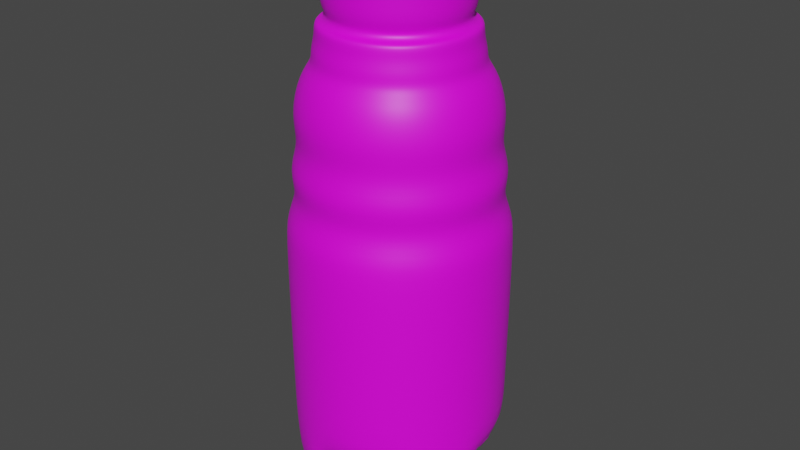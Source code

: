 # Source: finalOasis.blend  (saved by Blender 3.5.10; exported with 4.5.12 LTS)
import bpy
from mathutils import Matrix  # noqa: F401  (used for matrix-valued properties, if any)

bpy.ops.wm.read_factory_settings(use_empty=True)
scene = bpy.context.scene
scene.name = 'Scene'

# ---- collections
col_collection = bpy.data.collections.new('Collection'); scene.collection.children.link(col_collection)

# ---- images (referenced by path relative to the original .blend; pixels are not part of the script)
import os
ASSET_DIR = os.environ.get("B2B_ASSET_DIR", "")  # directory of the original .blend (textures are referenced by path, not embedded)
HERE = os.path.dirname(os.path.abspath(__file__))  # packed textures are extracted next to this script under _unpacked/

def load_image(name, relpath, width, height, colorspace="sRGB"):
    """Load a texture the original file referenced (path relative to the .blend, or extracted next to this script)."""
    p = next((c for c in (os.path.join(HERE, relpath), os.path.join(ASSET_DIR, relpath)) if relpath and os.path.exists(c)), "")
    if p:
        img = bpy.data.images.load(p, check_existing=True)
        img.name = name
    else:  # same state as the original file: an image datablock whose file is absent (Cycles renders it pink)
        img = bpy.data.images.new(name, width, height)
        img.source = "FILE"
        img.filepath = "//" + (relpath or name)
    img.colorspace_settings.name = colorspace
    return img
img_oasis_texture_jpg = load_image('oasis_Texture.jpg', 'oasis_Texture.jpg', 1024, 1024, 'sRGB')

# ---- materials (node trees are filled in below, after node groups)
mat_material_001 = bpy.data.materials.new('Material.001')
mat_material_001.use_transparent_shadow = False

# ---- material node trees
mat_material_001.use_nodes = True; mat_material_001.node_tree.nodes.clear()
_N = mat_material_001.node_tree.nodes; _L = mat_material_001.node_tree.links
n0 = _N.new('ShaderNodeBsdfPrincipled'); n0.name = 'Principled BSDF'; n0.location = (10, 300)
n0.distribution = 'GGX'
n0.subsurface_method = 'RANDOM_WALK_SKIN'
n0.inputs[3].default_value = 1.45
n0.inputs[27].default_value = (0.0, 0.0, 0.0, 1.0)
n0.inputs[28].default_value = 1.0
n1 = _N.new('ShaderNodeOutputMaterial'); n1.name = 'Material Output'; n1.location = (300, 300)
n2 = _N.new('ShaderNodeTexImage'); n2.name = 'Image Texture'; n2.location = (-280, 280)
n2.image = img_oasis_texture_jpg
_L.new(n0.outputs[0], n1.inputs[0])
_L.new(n2.outputs[0], n0.inputs[0])
n1.is_active_output = True

# ---- world
world_world = bpy.data.worlds.new('World'); scene.world = world_world
world_world.use_nodes = True; world_world.node_tree.nodes.clear()
_N = world_world.node_tree.nodes; _L = world_world.node_tree.links
n0 = _N.new('ShaderNodeOutputWorld'); n0.name = 'World Output'; n0.location = (300, 300)
n1 = _N.new('ShaderNodeBackground'); n1.name = 'Background'; n1.location = (10, 300)
n1.inputs[0].default_value = (0.05088, 0.05088, 0.05088, 1.0)
_L.new(n1.outputs[0], n0.inputs[0])
n0.is_active_output = True
world_world.color = (0.05088, 0.05088, 0.05088)
world_world.use_sun_shadow = False
world_world.sun_shadow_jitter_overblur = 0.0

# ---- meshes
me_circle = bpy.data.meshes.new('Circle')
me_circle.from_pydata([(-0.4456, 0.2967, 1.256), (-0.5035, 0.291, 1.256), (-0.5591, 0.2741, 1.256), (-0.6104, 0.2467, 1.256), (-1.045, 0.5993, 1.133), (-1.15, 0.4708, 1.133), (-1.229, 0.3243, 1.133), (-1.277, 0.1653, 1.133), (-0.7423, -1.77e-05, 1.256), (-0.7366, -0.0579, 1.256), (-0.7197, -0.1136, 1.256), (-0.6923, -0.1649, 1.256), (-1.045, -0.5993, 1.133), (-0.9164, -0.7047, 1.133), (-0.7699, -0.783, 1.133), (-0.6109, -0.8312, 1.133), (-0.4456, -0.2967, 1.256), (-0.3877, -0.291, 1.256), (-0.3321, -0.2741, 1.256), (-0.2808, -0.2467, 1.256), (0.1537, -0.5993, 1.133), (0.2591, -0.4709, 1.133), (0.3374, -0.3243, 1.133), (0.3856, -0.1654, 1.133), (-0.1489, -1.77e-05, 1.256), (-0.1546, 0.05787, 1.256), (-0.1715, 0.1135, 1.256), (-0.1989, 0.1648, 1.256), (0.1537, 0.5993, 1.133), (0.02525, 0.7047, 1.133), (-0.1213, 0.783, 1.133), (-0.2803, 0.8312, 1.133), (-0.4456, 0.9147, 3.456), (-0.624, 0.8971, 3.456), (-0.7956, 0.845, 3.456), (-0.9538, 0.7605, 3.456), (-1.092, 0.6468, 3.456), (-1.206, 0.5082, 3.456), (-1.291, 0.35, 3.456), (-1.343, 0.1784, 3.456), (-1.36, -1.769e-05, 3.456), (-1.343, -0.1785, 3.456), (-1.291, -0.3501, 3.456), (-1.206, -0.5082, 3.456), (-1.092, -0.6468, 3.456), (-0.9538, -0.7606, 3.456), (-0.7956, -0.8451, 3.456), (-0.624, -0.8971, 3.456), (-0.4456, -0.9147, 3.456), (-0.2672, -0.8971, 3.456), (-0.09556, -0.8451, 3.456), (0.06257, -0.7606, 3.456), (0.2012, -0.6468, 3.456), (0.3149, -0.5082, 3.456), (0.3995, -0.3501, 3.456), (0.4515, -0.1785, 3.456), (0.4691, -1.769e-05, 3.456), (0.4515, 0.1784, 3.456), (0.3995, 0.35, 3.456), (0.3149, 0.5082, 3.456), (0.2012, 0.6468, 3.456), (0.06257, 0.7605, 3.456), (-0.09556, 0.845, 3.456), (-0.2672, 0.8971, 3.456), (-0.4456, 0.8985, 3.656), (-0.6209, 0.8812, 3.656), (-0.7894, 0.8301, 3.656), (-0.9448, 0.7471, 3.656), (-1.081, 0.6353, 3.656), (-1.193, 0.4992, 3.656), (-1.276, 0.3438, 3.656), (-1.327, 0.1753, 3.656), (-1.344, -1.769e-05, 3.656), (-1.327, -0.1753, 3.656), (-1.276, -0.3439, 3.656), (-1.193, -0.4992, 3.656), (-1.081, -0.6354, 3.656), (-0.9448, -0.7471, 3.656), (-0.7894, -0.8301, 3.656), (-0.6209, -0.8813, 3.656), (-0.4456, -0.8985, 3.656), (-0.2703, -0.8813, 3.656), (-0.1018, -0.8301, 3.656), (0.05359, -0.7471, 3.656), (0.1897, -0.6354, 3.656), (0.3015, -0.4992, 3.656), (0.3845, -0.3439, 3.656), (0.4356, -0.1753, 3.656), (0.4529, -1.769e-05, 3.656), (0.4356, 0.1753, 3.656), (0.3845, 0.3438, 3.656), (0.3015, 0.4992, 3.656), (0.1897, 0.6353, 3.656), (0.05359, 0.7471, 3.656), (-0.1018, 0.8301, 3.656), (-0.2703, 0.8812, 3.656), (-0.4456, 0.8055, 3.86), (-0.6027, 0.79, 3.86), (-0.7539, 0.7442, 3.86), (-0.8931, 0.6698, 3.86), (-1.015, 0.5696, 3.86), (-1.115, 0.4475, 3.86), (-1.19, 0.3082, 3.86), (-1.236, 0.1571, 3.86), (-1.251, -1.769e-05, 3.86), (-1.236, -0.1572, 3.86), (-1.19, -0.3083, 3.86), (-1.115, -0.4475, 3.86), (-1.015, -0.5696, 3.86), (-0.8931, -0.6698, 3.86), (-0.7539, -0.7442, 3.86), (-0.6027, -0.7901, 3.86), (-0.4456, -0.8055, 3.86), (-0.2884, -0.7901, 3.86), (-0.1373, -0.7442, 3.86), (0.001928, -0.6698, 3.86), (0.124, -0.5696, 3.86), (0.2242, -0.4475, 3.86), (0.2986, -0.3083, 3.86), (0.3445, -0.1572, 3.86), (0.3599, -1.769e-05, 3.86), (0.3445, 0.1571, 3.86), (0.2986, 0.3082, 3.86), (0.2242, 0.4475, 3.86), (0.124, 0.5696, 3.86), (0.001928, 0.6698, 3.86), (-0.1373, 0.7442, 3.86), (-0.2884, 0.79, 3.86), (-0.4456, 0.8691, 4.064), (-0.6152, 0.8524, 4.064), (-0.7782, 0.803, 4.064), (-0.9285, 0.7226, 4.064), (-1.06, 0.6146, 4.064), (-1.168, 0.4828, 4.064), (-1.249, 0.3326, 4.064), (-1.298, 0.1695, 4.064), (-1.315, -1.769e-05, 4.064), (-1.298, -0.1696, 4.064), (-1.249, -0.3326, 4.064), (-1.168, -0.4829, 4.064), (-1.06, -0.6146, 4.064), (-0.9285, -0.7227, 4.064), (-0.7782, -0.803, 4.064), (-0.6152, -0.8525, 4.064), (-0.4456, -0.8692, 4.064), (-0.276, -0.8525, 4.064), (-0.113, -0.803, 4.064), (0.03727, -0.7227, 4.064), (0.169, -0.6146, 4.064), (0.2771, -0.4829, 4.064), (0.3574, -0.3326, 4.064), (0.4068, -0.1696, 4.064), (0.4235, -1.769e-05, 4.064), (0.4068, 0.1695, 4.064), (0.3574, 0.3326, 4.064), (0.2771, 0.4828, 4.064), (0.169, 0.6146, 4.064), (0.03727, 0.7226, 4.064), (-0.113, 0.803, 4.064), (-0.276, 0.8524, 4.064), (-0.4456, 0.7784, 4.277), (-0.5975, 0.7634, 4.277), (-0.7435, 0.7191, 4.277), (-0.878, 0.6472, 4.277), (-0.996, 0.5504, 4.277), (-1.093, 0.4324, 4.277), (-1.165, 0.2979, 4.277), (-1.209, 0.1518, 4.277), (-1.224, -1.769e-05, 4.277), (-1.209, -0.1519, 4.277), (-1.165, -0.2979, 4.277), (-1.093, -0.4325, 4.277), (-0.996, -0.5504, 4.277), (-0.878, -0.6472, 4.277), (-0.7435, -0.7192, 4.277), (-0.5975, -0.7634, 4.277), (-0.4456, -0.7784, 4.277), (-0.2937, -0.7634, 4.277), (-0.1477, -0.7192, 4.277), (-0.01315, -0.6472, 4.277), (0.1048, -0.5504, 4.277), (0.2016, -0.4325, 4.277), (0.2735, -0.2979, 4.277), (0.3178, -0.1519, 4.277), (0.3328, -1.769e-05, 4.277), (0.3178, 0.1518, 4.277), (0.2735, 0.2979, 4.277), (0.2016, 0.4324, 4.277), (0.1048, 0.5504, 4.277), (-0.01315, 0.6472, 4.277), (-0.1477, 0.7191, 4.277), (-0.2937, 0.7634, 4.277), (-0.4502, 0.8309, 4.515), (-0.6123, 0.8149, 4.515), (-0.7681, 0.7676, 4.515), (-0.9117, 0.6909, 4.515), (-1.038, 0.5876, 4.515), (-1.141, 0.4617, 4.515), (-1.218, 0.3181, 4.515), (-1.265, 0.1623, 4.515), (-1.281, 0.0002796, 4.515), (-1.265, -0.1618, 4.515), (-1.218, -0.3176, 4.515), (-1.141, -0.4612, 4.515), (-1.038, -0.587, 4.515), (-0.9117, -0.6903, 4.515), (-0.7681, -0.7671, 4.515), (-0.6123, -0.8143, 4.515), (-0.4502, -0.8303, 4.515), (-0.2882, -0.8143, 4.515), (-0.1324, -0.7671, 4.515), (0.0112, -0.6903, 4.515), (0.1371, -0.587, 4.515), (0.2404, -0.4612, 4.515), (0.3171, -0.3176, 4.515), (0.3644, -0.1618, 4.515), (0.3803, 0.0002796, 4.515), (0.3644, 0.1623, 4.515), (0.3171, 0.3181, 4.515), (0.2404, 0.4617, 4.515), (0.1371, 0.5876, 4.515), (0.0112, 0.6909, 4.515), (-0.1324, 0.7676, 4.515), (-0.2882, 0.8149, 4.515), (-0.4502, 0.7584, 4.801), (-0.5981, 0.7438, 4.801), (-0.7404, 0.7007, 4.801), (-0.8714, 0.6306, 4.801), (-0.9863, 0.5363, 4.801), (-1.081, 0.4215, 4.801), (-1.151, 0.2904, 4.801), (-1.194, 0.1482, 4.801), (-1.208, 0.0002795, 4.801), (-1.194, -0.1476, 4.801), (-1.151, -0.2898, 4.801), (-1.081, -0.4209, 4.801), (-0.9863, -0.5358, 4.801), (-0.8714, -0.6301, 4.801), (-0.7404, -0.7001, 4.801), (-0.5981, -0.7432, 4.801), (-0.4502, -0.7578, 4.801), (-0.3023, -0.7432, 4.801), (-0.1601, -0.7001, 4.801), (-0.02907, -0.6301, 4.801), (0.08581, -0.5358, 4.801), (0.1801, -0.4209, 4.801), (0.2501, -0.2898, 4.801), (0.2933, -0.1476, 4.801), (0.3078, 0.0002795, 4.801), (0.2933, 0.1482, 4.801), (0.2501, 0.2904, 4.801), (0.1801, 0.4215, 4.801), (0.08581, 0.5363, 4.801), (-0.02907, 0.6306, 4.801), (-0.1601, 0.7007, 4.801), (-0.3023, 0.7438, 4.801), (-0.452, 0.6624, 5.013), (-0.5812, 0.6497, 5.013), (-0.7054, 0.612, 5.013), (-0.8198, 0.5508, 5.013), (-0.9201, 0.4685, 5.013), (-1.002, 0.3682, 5.013), (-1.064, 0.2537, 5.013), (-1.101, 0.1295, 5.013), (-1.114, 0.0003941, 5.013), (-1.101, -0.1288, 5.013), (-1.064, -0.2529, 5.013), (-1.002, -0.3674, 5.013), (-0.9201, -0.4677, 5.013), (-0.8198, -0.55, 5.013), (-0.7054, -0.6112, 5.013), (-0.5812, -0.6489, 5.013), (-0.452, -0.6616, 5.013), (-0.3229, -0.6489, 5.013), (-0.1987, -0.6112, 5.013), (-0.08425, -0.55, 5.013), (0.01607, -0.4677, 5.013), (0.0984, -0.3674, 5.013), (0.1596, -0.2529, 5.013), (0.1972, -0.1288, 5.013), (0.21, 0.0003941, 5.013), (0.1972, 0.1295, 5.013), (0.1596, 0.2537, 5.013), (0.0984, 0.3682, 5.013), (0.01607, 0.4685, 5.013), (-0.08425, 0.5508, 5.013), (-0.1987, 0.612, 5.013), (-0.3229, 0.6497, 5.013), (-0.452, 0.6329, 5.231), (-0.5754, 0.6208, 5.231), (-0.6941, 0.5848, 5.231), (-0.8035, 0.5263, 5.231), (-0.8993, 0.4477, 5.231), (-0.978, 0.3518, 5.231), (-1.036, 0.2425, 5.231), (-1.072, 0.1238, 5.231), (-1.085, 0.0003941, 5.231), (-1.072, -0.123, 5.231), (-1.036, -0.2417, 5.231), (-0.978, -0.351, 5.231), (-0.8993, -0.4469, 5.231), (-0.8035, -0.5256, 5.231), (-0.6941, -0.584, 5.231), (-0.5754, -0.62, 5.231), (-0.452, -0.6322, 5.231), (-0.3286, -0.62, 5.231), (-0.21, -0.584, 5.231), (-0.1006, -0.5256, 5.231), (-0.004758, -0.4469, 5.231), (0.07391, -0.351, 5.231), (0.1324, -0.2417, 5.231), (0.1684, -0.123, 5.231), (0.1805, 0.0003941, 5.231), (0.1684, 0.1238, 5.231), (0.1324, 0.2425, 5.231), (0.07391, 0.3518, 5.231), (-0.004758, 0.4477, 5.231), (-0.1006, 0.5263, 5.231), (-0.21, 0.5848, 5.231), (-0.3286, 0.6208, 5.231), (-1.058, -0.2516, 4.918), (-0.9975, -0.3654, 4.918), (0.208, 0.0002795, 4.918), (0.1953, 0.1287, 4.918), (-0.9157, -0.4652, 4.918), (0.1579, 0.2522, 4.918), (-0.8159, -0.547, 4.918), (0.09706, 0.366, 4.918), (-0.7021, -0.6079, 4.918), (-0.4502, 0.6585, 4.918), (-0.5787, 0.6459, 4.918), (0.0152, 0.4657, 4.918), (-0.5787, -0.6453, 4.918), (-0.7021, 0.6084, 4.918), (-0.08455, 0.5476, 4.918), (-0.4502, -0.658, 4.918), (-0.8159, 0.5476, 4.918), (-0.1983, 0.6084, 4.918), (-0.3218, -0.6453, 4.918), (-0.9157, 0.4657, 4.918), (-0.3218, 0.6459, 4.918), (-0.1983, -0.6079, 4.918), (-0.9975, 0.366, 4.918), (-0.08455, -0.547, 4.918), (-1.058, 0.2522, 4.918), (0.0152, -0.4652, 4.918), (-1.096, 0.1287, 4.918), (0.09706, -0.3654, 4.918), (-1.108, 0.0002795, 4.918), (0.1579, -0.2516, 4.918), (-1.096, -0.1281, 4.918), (0.1953, -0.1281, 4.918), (-0.1023, -0.523, 5.123), (-0.006917, -0.4447, 5.123), (-1.034, 0.2413, 5.123), (-1.069, 0.1232, 5.123), (0.07137, -0.3493, 5.123), (-1.082, 0.0003941, 5.123), (0.1295, -0.2405, 5.123), (-1.069, -0.1224, 5.123), (0.1654, -0.1224, 5.123), (-1.034, -0.2405, 5.123), (0.1775, 0.0003941, 5.123), (-0.9754, -0.3493, 5.123), (0.1654, 0.1232, 5.123), (-0.8972, -0.4447, 5.123), (0.1295, 0.2413, 5.123), (-0.8018, -0.523, 5.123), (0.07137, 0.3501, 5.123), (-0.6929, -0.5812, 5.123), (-0.452, 0.6299, 5.123), (-0.5748, 0.6178, 5.123), (-0.006917, 0.4455, 5.123), (-0.5748, -0.617, 5.123), (-0.6929, 0.582, 5.123), (-0.1023, 0.5238, 5.123), (-0.452, -0.6291, 5.123), (-0.8018, 0.5238, 5.123), (-0.2111, 0.582, 5.123), (-0.3292, -0.617, 5.123), (-0.8972, 0.4455, 5.123), (-0.3292, 0.6178, 5.123), (-0.2111, -0.5812, 5.123), (-0.9754, 0.3501, 5.123), (-0.452, 0.5716, 5.231), (-0.5635, 0.5606, 5.231), (-0.6706, 0.5281, 5.231), (-0.7694, 0.4754, 5.231), (-0.856, 0.4043, 5.231), (-0.927, 0.3178, 5.231), (-0.9798, 0.219, 5.231), (-1.012, 0.1118, 5.231), (-1.023, 0.0003941, 5.231), (-1.012, -0.111, 5.231), (-0.9798, -0.2182, 5.231), (-0.927, -0.317, 5.231), (-0.856, -0.4035, 5.231), (-0.7694, -0.4746, 5.231), (-0.6706, -0.5274, 5.231), (-0.5635, -0.5599, 5.231), (-0.452, -0.5708, 5.231), (-0.3406, -0.5599, 5.231), (-0.2334, -0.5274, 5.231), (-0.1347, -0.4746, 5.231), (-0.04812, -0.4035, 5.231), (0.02292, -0.317, 5.231), (0.07571, -0.2182, 5.231), (0.1082, -0.111, 5.231), (0.1192, 0.0003941, 5.231), (0.1082, 0.1118, 5.231), (0.07571, 0.219, 5.231), (0.02292, 0.3178, 5.231), (-0.04812, 0.4043, 5.231), (-0.1347, 0.4754, 5.231), (-0.2334, 0.5281, 5.231), (-0.3406, 0.5606, 5.231), (-0.452, 0.5322, 5.285), (-0.5558, 0.522, 5.285), (-0.6556, 0.4917, 5.285), (-0.7475, 0.4426, 5.285), (-0.8281, 0.3765, 5.285), (-0.8942, 0.2959, 5.285), (-0.9434, 0.2039, 5.285), (-0.9736, 0.1041, 5.285), (-0.9839, 0.0003941, 5.285), (-0.9736, -0.1034, 5.285), (-0.9434, -0.2031, 5.285), (-0.8942, -0.2951, 5.285), (-0.8281, -0.3757, 5.285), (-0.7475, -0.4418, 5.285), (-0.6556, -0.4909, 5.285), (-0.5558, -0.5212, 5.285), (-0.452, -0.5314, 5.285), (-0.3483, -0.5212, 5.285), (-0.2485, -0.4909, 5.285), (-0.1566, -0.4418, 5.285), (-0.07598, -0.3757, 5.285), (-0.00984, -0.2951, 5.285), (0.03931, -0.2031, 5.285), (0.06957, -0.1034, 5.285), (0.07979, 0.0003941, 5.285), (0.06957, 0.1041, 5.285), (0.03931, 0.2039, 5.285), (-0.00984, 0.2959, 5.285), (-0.07598, 0.3765, 5.285), (-0.1566, 0.4426, 5.285), (-0.2485, 0.4917, 5.285), (-0.3483, 0.522, 5.285), (-0.452, 0.5811, 5.348), (-0.5653, 0.57, 5.348), (-0.6743, 0.5369, 5.348), (-0.7747, 0.4833, 5.348), (-0.8627, 0.411, 5.348), (-0.9349, 0.323, 5.348), (-0.9886, 0.2226, 5.348), (-1.022, 0.1137, 5.348), (-1.033, 0.0003941, 5.348), (-1.022, -0.1129, 5.348), (-0.9886, -0.2218, 5.348), (-0.9349, -0.3222, 5.348), (-0.8627, -0.4102, 5.348), (-0.7747, -0.4825, 5.348), (-0.6743, -0.5361, 5.348), (-0.5653, -0.5692, 5.348), (-0.452, -0.5803, 5.348), (-0.3387, -0.5692, 5.348), (-0.2298, -0.5361, 5.348), (-0.1294, -0.4825, 5.348), (-0.0414, -0.4102, 5.348), (0.03082, -0.3222, 5.348), (0.08449, -0.2218, 5.348), (0.1175, -0.1129, 5.348), (0.1287, 0.0003941, 5.348), (0.1175, 0.1137, 5.348), (0.08449, 0.2226, 5.348), (0.03082, 0.323, 5.348), (-0.0414, 0.411, 5.348), (-0.1294, 0.4833, 5.348), (-0.2298, 0.5369, 5.348), (-0.3387, 0.57, 5.348), (-0.452, 0.6081, 5.949), (-0.5706, 0.5965, 5.949), (-0.6846, 0.5619, 5.949), (-0.7897, 0.5057, 5.949), (-0.8818, 0.4301, 5.949), (-0.9574, 0.338, 5.949), (-1.014, 0.233, 5.949), (-1.048, 0.119, 5.949), (-1.06, 0.0003941, 5.949), (-1.048, -0.1182, 5.949), (-1.014, -0.2322, 5.949), (-0.9574, -0.3372, 5.949), (-0.8818, -0.4293, 5.949), (-0.7897, -0.5049, 5.949), (-0.6846, -0.5611, 5.949), (-0.5706, -0.5957, 5.949), (-0.452, -0.6073, 5.949), (-0.3335, -0.5957, 5.949), (-0.2195, -0.5611, 5.949), (-0.1144, -0.5049, 5.949), (-0.0223, -0.4293, 5.949), (0.05328, -0.3372, 5.949), (0.1094, -0.2322, 5.949), (0.144, -0.1182, 5.949), (0.1557, 0.0003941, 5.949), (0.144, 0.119, 5.949), (0.1094, 0.233, 5.949), (0.05328, 0.338, 5.949), (-0.0223, 0.4301, 5.949), (-0.1144, 0.5057, 5.949), (-0.2195, 0.5619, 5.949), (-0.3335, 0.5965, 5.949), (-0.452, 0.0003941, 5.943), (-0.452, 0.0003941, 5.943), (-0.452, 0.0003941, 5.943), (-0.452, 0.0003941, 5.943), (-0.452, 0.0003941, 5.943), (-0.452, 0.0003941, 5.943), (-0.452, 0.0003941, 5.943), (-0.452, 0.0003941, 5.943), (-0.452, 0.0003941, 5.943), (-0.452, 0.0003941, 5.943), (-0.452, 0.0003941, 5.943), (-0.452, 0.0003941, 5.943), (-0.452, 0.0003941, 5.943), (-0.452, 0.0003941, 5.943), (-0.452, 0.0003941, 5.943), (-0.452, 0.0003941, 5.943), (-0.452, 0.0003941, 5.943), (-0.452, 0.0003941, 5.943), (-0.452, 0.0003941, 5.943), (-0.452, 0.0003941, 5.943), (-0.452, 0.0003941, 5.943), (-0.452, 0.0003941, 5.943), (-0.452, 0.0003941, 5.943), (-0.452, 0.0003941, 5.943), (-0.452, 0.0003941, 5.943), (-0.452, 0.0003941, 5.943), (-0.452, 0.0003941, 5.943), (-0.452, 0.0003941, 5.943), (-0.452, 0.0003941, 5.943), (-0.452, 0.0003941, 5.943), (-0.452, 0.0003941, 5.943), (-0.452, 0.0003941, 5.943), (-1.276, -0.3438, 1.716), (-1.193, -0.4992, 1.716), (0.4528, -1.769e-05, 1.716), (0.4356, 0.1753, 1.716), (-1.081, -0.6353, 1.716), (0.3844, 0.3438, 1.716), (-0.9447, -0.747, 1.716), (0.3014, 0.4991, 1.716), (-0.7894, -0.8301, 1.716), (-0.4456, 0.8984, 1.716), (-0.6209, 0.8812, 1.716), (0.1897, 0.6353, 1.716), (-0.6209, -0.8812, 1.716), (-0.7894, 0.83, 1.716), (0.05355, 0.747, 1.716), (-0.4456, -0.8985, 1.716), (-0.9447, 0.747, 1.716), (-0.1018, 0.83, 1.716), (-0.2703, -0.8812, 1.716), (-1.081, 0.6353, 1.716), (-0.2703, 0.8812, 1.716), (-0.1018, -0.8301, 1.716), (-1.193, 0.4991, 1.716), (0.05355, -0.747, 1.716), (-1.276, 0.3438, 1.716), (0.1897, -0.6353, 1.716), (-1.327, 0.1753, 1.716), (0.3014, -0.4992, 1.716), (-1.344, -1.769e-05, 1.716), (0.3844, -0.3438, 1.716), (-1.327, -0.1753, 1.716), (0.4356, -0.1753, 1.716), (-1.276, -0.3441, 1.983), (0.4535, -1.769e-05, 1.983), (-0.4456, 0.8991, 1.983), (-1.193, -0.4995, 1.983), (0.4362, 0.1754, 1.983), (-1.081, -0.6358, 1.983), (0.385, 0.344, 1.983), (-0.9451, -0.7476, 1.983), (0.302, 0.4995, 1.983), (-0.7897, -0.8307, 1.983), (-0.621, 0.8818, 1.983), (0.1901, 0.6357, 1.983), (-0.621, -0.8818, 1.983), (-0.7897, 0.8306, 1.983), (0.05391, 0.7475, 1.983), (-0.4456, -0.8991, 1.983), (-0.9451, 0.7475, 1.983), (-0.1015, 0.8306, 1.983), (-0.2702, -0.8818, 1.983), (-1.081, 0.6357, 1.983), (-0.2702, 0.8818, 1.983), (-0.1015, -0.8307, 1.983), (-1.193, 0.4995, 1.983), (0.05391, -0.7476, 1.983), (-1.276, 0.344, 1.983), (0.1901, -0.6358, 1.983), (-1.327, 0.1754, 1.983), (0.302, -0.4995, 1.983), (-1.345, -1.769e-05, 1.983), (0.385, -0.3441, 1.983), (-1.327, -0.1754, 1.983), (0.4362, -0.1754, 1.983), (-0.4456, 0.1221, 1.215), (-0.4694, 0.1197, 1.215), (-0.4923, 0.1128, 1.215), (-0.5134, 0.1015, 1.215), (-0.6922, 0.2465, 1.215), (-0.7355, 0.1937, 1.215), (-0.7677, 0.1334, 1.215), (-0.7876, 0.06801, 1.215), (-0.5677, -1.77e-05, 1.215), (-0.5653, -0.02383, 1.215), (-0.5584, -0.04673, 1.215), (-0.5471, -0.06784, 1.215), (-0.6922, -0.2466, 1.215), (-0.6393, -0.2899, 1.215), (-0.579, -0.3222, 1.215), (-0.5136, -0.342, 1.215), (-0.4456, -0.1221, 1.215), (-0.4218, -0.1197, 1.215), (-0.3989, -0.1128, 1.215), (-0.3778, -0.1015, 1.215), (-0.199, -0.2466, 1.215), (-0.1557, -0.1937, 1.215), (-0.1234, -0.1335, 1.215), (-0.1036, -0.06804, 1.215), (-0.3235, -1.77e-05, 1.215), (-0.3259, 0.0238, 1.215), (-0.3328, 0.0467, 1.215), (-0.3441, 0.0678, 1.215), (-0.199, 0.2465, 1.215), (-0.2519, 0.2899, 1.215), (-0.3122, 0.3221, 1.215), (-0.3776, 0.342, 1.215), (-0.4456, -0.1055, 1.214), (-0.425, -0.1035, 1.214), (-0.4052, -0.09747, 1.214), (-0.387, -0.08772, 1.214), (-0.371, -0.0746, 1.214), (-0.3579, -0.05862, 1.214), (-0.3482, -0.04038, 1.214), (-0.3421, -0.0206, 1.214), (-0.3401, -1.767e-05, 1.214), (-0.3421, 0.02056, 1.214), (-0.3482, 0.04035, 1.214), (-0.3579, 0.05858, 1.214), (-0.371, 0.07457, 1.214), (-0.387, 0.08768, 1.214), (-0.4052, 0.09743, 1.214), (-0.425, 0.1034, 1.214), (-0.4456, 0.1055, 1.214), (-0.4662, 0.1034, 1.214), (-0.486, 0.09743, 1.214), (-0.5042, 0.08768, 1.214), (-0.5202, 0.07457, 1.214), (-0.5333, 0.05858, 1.214), (-0.543, 0.04035, 1.214), (-0.549, 0.02056, 1.214), (-0.5511, -1.767e-05, 1.214), (-0.549, -0.0206, 1.214), (-0.543, -0.04038, 1.214), (-0.5333, -0.05862, 1.214), (-0.5202, -0.0746, 1.214), (-0.5042, -0.08772, 1.214), (-0.486, -0.09747, 1.214), (-0.4662, -0.1035, 1.214), (-0.4456, -0.1055, 1.227), (-0.425, -0.1035, 1.227), (-0.4052, -0.09747, 1.227), (-0.387, -0.08772, 1.227), (-0.371, -0.0746, 1.227), (-0.3579, -0.05862, 1.227), (-0.3482, -0.04038, 1.227), (-0.3421, -0.0206, 1.227), (-0.3401, -1.767e-05, 1.227), (-0.3421, 0.02056, 1.227), (-0.3482, 0.04035, 1.227), (-0.3579, 0.05858, 1.227), (-0.371, 0.07457, 1.227), (-0.387, 0.08768, 1.227), (-0.4052, 0.09743, 1.227), (-0.425, 0.1034, 1.227), (-0.4456, 0.1055, 1.227), (-0.4662, 0.1034, 1.227), (-0.486, 0.09743, 1.227), (-0.5042, 0.08768, 1.227), (-0.5202, 0.07457, 1.227), (-0.5333, 0.05858, 1.227), (-0.543, 0.04035, 1.227), (-0.549, 0.02056, 1.227), (-0.5511, -1.767e-05, 1.227), (-0.549, -0.0206, 1.227), (-0.543, -0.04038, 1.227), (-0.5333, -0.05862, 1.227), (-0.5202, -0.0746, 1.227), (-0.5042, -0.08772, 1.227), (-0.486, -0.09747, 1.227), (-0.4662, -0.1035, 1.227), (-0.4456, -1.769e-05, 1.227), (-0.4456, -1.769e-05, 1.227), (-0.4456, -1.769e-05, 1.227), (-0.4456, -1.769e-05, 1.227), (-0.4456, -1.769e-05, 1.227), (-0.4456, -1.769e-05, 1.227), (-0.4456, -1.769e-05, 1.227), (-0.4456, -1.769e-05, 1.227), (-0.4456, -1.769e-05, 1.227), (-0.4456, -1.769e-05, 1.227), (-0.4456, -1.769e-05, 1.227), (-0.4456, -1.769e-05, 1.227), (-0.4456, -1.769e-05, 1.227), (-0.4456, -1.769e-05, 1.227), (-0.4456, -1.769e-05, 1.227), (-0.4456, -1.769e-05, 1.227), (-0.4456, -1.769e-05, 1.227), (-0.4456, -1.769e-05, 1.227), (-0.4456, -1.769e-05, 1.227), (-0.4456, -1.769e-05, 1.227), (-0.4456, -1.769e-05, 1.227), (-0.4456, -1.769e-05, 1.227), (-0.4456, -1.769e-05, 1.227), (-0.4456, -1.769e-05, 1.227), (-0.4456, -1.769e-05, 1.227), (-0.4456, -1.769e-05, 1.227), (-0.4456, -1.769e-05, 1.227), (-0.4456, -1.769e-05, 1.227), (-0.4456, -1.769e-05, 1.227), (-0.4456, -1.769e-05, 1.227), (-0.4456, -1.769e-05, 1.227), (-0.4456, -1.769e-05, 1.227), (0.1012, 0.2295, 5.646), (0.04584, 0.3331, 5.646), (-0.7847, -0.4975, 5.646), (-0.6812, -0.5528, 5.646), (-0.452, 0.5992, 5.646), (-0.5689, 0.5877, 5.646), (-0.02863, 0.4238, 5.646), (-0.5689, -0.5869, 5.646), (-0.6812, 0.5536, 5.646), (-0.1194, 0.4983, 5.646), (-0.452, -0.5984, 5.646), (-0.7847, 0.4983, 5.646), (-0.2229, 0.5536, 5.646), (-0.3352, -0.5869, 5.646), (-0.8754, 0.4238, 5.646), (-0.3352, 0.5877, 5.646), (-0.2229, -0.5528, 5.646), (-0.9499, 0.3331, 5.646), (-0.1194, -0.4975, 5.646), (-1.005, 0.2295, 5.646), (-0.02863, -0.423, 5.646), (-1.039, 0.1172, 5.646), (0.04584, -0.3323, 5.646), (-1.051, 0.0003941, 5.646), (0.1012, -0.2288, 5.646), (-1.039, -0.1164, 5.646), (0.1352, -0.1164, 5.646), (-1.005, -0.2288, 5.646), (0.1467, 0.0003941, 5.646), (-0.9499, -0.3323, 5.646), (0.1352, 0.1172, 5.646), (-0.8754, -0.423, 5.646), (0.03497, 0.3258, 5.515), (-0.6762, -0.5407, 5.515), (-0.5663, 0.5749, 5.515), (-0.03787, 0.4146, 5.515), (-0.5663, -0.5741, 5.515), (-0.6762, 0.5415, 5.515), (-0.1266, 0.4874, 5.515), (-0.452, -0.5853, 5.515), (-0.7774, 0.4874, 5.515), (-0.2279, 0.5415, 5.515), (-0.3378, -0.5741, 5.515), (-0.8662, 0.4146, 5.515), (-0.3378, 0.5749, 5.515), (-0.2279, -0.5407, 5.515), (-0.939, 0.3258, 5.515), (-0.1266, -0.4866, 5.515), (-0.9932, 0.2245, 5.515), (-0.03787, -0.4138, 5.515), (-1.027, 0.1147, 5.515), (0.03497, -0.325, 5.515), (-1.038, 0.0003941, 5.515), (0.0891, -0.2238, 5.515), (-1.027, -0.1139, 5.515), (0.1224, -0.1139, 5.515), (-0.9932, -0.2238, 5.515), (0.1337, 0.0003941, 5.515), (-0.939, -0.325, 5.515), (0.1224, 0.1147, 5.515), (-0.8662, -0.4138, 5.515), (0.0891, 0.2245, 5.515), (-0.7774, -0.4866, 5.515), (-0.452, 0.5861, 5.515)], [], [(579, 576, 42, 43), (580, 577, 56, 57), (581, 579, 43, 44), (582, 580, 57, 58), (583, 581, 44, 45), (584, 582, 58, 59), (585, 583, 45, 46), (586, 578, 32, 33), (587, 584, 59, 60), (588, 585, 46, 47), (589, 586, 33, 34), (590, 587, 60, 61), (591, 588, 47, 48), (592, 589, 34, 35), (593, 590, 61, 62), (594, 591, 48, 49), (595, 592, 35, 36), (596, 593, 62, 63), (597, 594, 49, 50), (598, 595, 36, 37), (578, 596, 63, 32), (599, 597, 50, 51), (600, 598, 37, 38), (601, 599, 51, 52), (602, 600, 38, 39), (603, 601, 52, 53), (604, 602, 39, 40), (605, 603, 53, 54), (606, 604, 40, 41), (607, 605, 54, 55), (576, 606, 41, 42), (577, 607, 55, 56), (52, 51, 83, 84), (39, 38, 70, 71), (53, 52, 84, 85), (40, 39, 71, 72), (54, 53, 85, 86), (41, 40, 72, 73), (55, 54, 86, 87), (42, 41, 73, 74), (56, 55, 87, 88), (43, 42, 74, 75), (57, 56, 88, 89), (44, 43, 75, 76), (58, 57, 89, 90), (45, 44, 76, 77), (59, 58, 90, 91), (46, 45, 77, 78), (33, 32, 64, 65), (60, 59, 91, 92), (47, 46, 78, 79), (34, 33, 65, 66), (61, 60, 92, 93), (48, 47, 79, 80), (35, 34, 66, 67), (62, 61, 93, 94), (49, 48, 80, 81), (36, 35, 67, 68), (63, 62, 94, 95), (50, 49, 81, 82), (37, 36, 68, 69), (32, 63, 95, 64), (51, 50, 82, 83), (38, 37, 69, 70), (87, 86, 118, 119), (74, 73, 105, 106), (88, 87, 119, 120), (75, 74, 106, 107), (89, 88, 120, 121), (76, 75, 107, 108), (90, 89, 121, 122), (77, 76, 108, 109), (91, 90, 122, 123), (78, 77, 109, 110), (65, 64, 96, 97), (92, 91, 123, 124), (79, 78, 110, 111), (66, 65, 97, 98), (93, 92, 124, 125), (80, 79, 111, 112), (67, 66, 98, 99), (94, 93, 125, 126), (81, 80, 112, 113), (68, 67, 99, 100), (95, 94, 126, 127), (82, 81, 113, 114), (69, 68, 100, 101), (64, 95, 127, 96), (83, 82, 114, 115), (70, 69, 101, 102), (84, 83, 115, 116), (71, 70, 102, 103), (85, 84, 116, 117), (72, 71, 103, 104), (86, 85, 117, 118), (73, 72, 104, 105), (122, 121, 153, 154), (109, 108, 140, 141), (123, 122, 154, 155), (110, 109, 141, 142), (97, 96, 128, 129), (124, 123, 155, 156), (111, 110, 142, 143), (98, 97, 129, 130), (125, 124, 156, 157), (112, 111, 143, 144), (99, 98, 130, 131), (126, 125, 157, 158), (113, 112, 144, 145), (100, 99, 131, 132), (127, 126, 158, 159), (114, 113, 145, 146), (101, 100, 132, 133), (96, 127, 159, 128), (115, 114, 146, 147), (102, 101, 133, 134), (116, 115, 147, 148), (103, 102, 134, 135), (117, 116, 148, 149), (104, 103, 135, 136), (118, 117, 149, 150), (105, 104, 136, 137), (119, 118, 150, 151), (106, 105, 137, 138), (120, 119, 151, 152), (107, 106, 138, 139), (121, 120, 152, 153), (108, 107, 139, 140), (157, 156, 188, 189), (144, 143, 175, 176), (131, 130, 162, 163), (158, 157, 189, 190), (145, 144, 176, 177), (132, 131, 163, 164), (159, 158, 190, 191), (146, 145, 177, 178), (133, 132, 164, 165), (128, 159, 191, 160), (147, 146, 178, 179), (134, 133, 165, 166), (148, 147, 179, 180), (135, 134, 166, 167), (149, 148, 180, 181), (136, 135, 167, 168), (150, 149, 181, 182), (137, 136, 168, 169), (151, 150, 182, 183), (138, 137, 169, 170), (152, 151, 183, 184), (139, 138, 170, 171), (153, 152, 184, 185), (140, 139, 171, 172), (154, 153, 185, 186), (141, 140, 172, 173), (155, 154, 186, 187), (142, 141, 173, 174), (129, 128, 160, 161), (156, 155, 187, 188), (143, 142, 174, 175), (130, 129, 161, 162), (160, 191, 223, 192), (179, 178, 210, 211), (166, 165, 197, 198), (180, 179, 211, 212), (167, 166, 198, 199), (181, 180, 212, 213), (168, 167, 199, 200), (182, 181, 213, 214), (169, 168, 200, 201), (183, 182, 214, 215), (170, 169, 201, 202), (184, 183, 215, 216), (171, 170, 202, 203), (185, 184, 216, 217), (172, 171, 203, 204), (186, 185, 217, 218), (173, 172, 204, 205), (187, 186, 218, 219), (174, 173, 205, 206), (161, 160, 192, 193), (188, 187, 219, 220), (175, 174, 206, 207), (162, 161, 193, 194), (189, 188, 220, 221), (176, 175, 207, 208), (163, 162, 194, 195), (190, 189, 221, 222), (177, 176, 208, 209), (164, 163, 195, 196), (191, 190, 222, 223), (178, 177, 209, 210), (165, 164, 196, 197), (214, 213, 245, 246), (201, 200, 232, 233), (215, 214, 246, 247), (202, 201, 233, 234), (216, 215, 247, 248), (203, 202, 234, 235), (217, 216, 248, 249), (204, 203, 235, 236), (218, 217, 249, 250), (205, 204, 236, 237), (219, 218, 250, 251), (206, 205, 237, 238), (193, 192, 224, 225), (220, 219, 251, 252), (207, 206, 238, 239), (194, 193, 225, 226), (221, 220, 252, 253), (208, 207, 239, 240), (195, 194, 226, 227), (222, 221, 253, 254), (209, 208, 240, 241), (196, 195, 227, 228), (223, 222, 254, 255), (210, 209, 241, 242), (197, 196, 228, 229), (192, 223, 255, 224), (211, 210, 242, 243), (198, 197, 229, 230), (212, 211, 243, 244), (199, 198, 230, 231), (213, 212, 244, 245), (200, 199, 231, 232), (321, 320, 266, 267), (323, 322, 280, 281), (324, 321, 267, 268), (325, 323, 281, 282), (326, 324, 268, 269), (327, 325, 282, 283), (328, 326, 269, 270), (330, 329, 256, 257), (331, 327, 283, 284), (332, 328, 270, 271), (333, 330, 257, 258), (334, 331, 284, 285), (335, 332, 271, 272), (336, 333, 258, 259), (337, 334, 285, 286), (338, 335, 272, 273), (339, 336, 259, 260), (340, 337, 286, 287), (341, 338, 273, 274), (342, 339, 260, 261), (329, 340, 287, 256), (343, 341, 274, 275), (344, 342, 261, 262), (345, 343, 275, 276), (346, 344, 262, 263), (347, 345, 276, 277), (348, 346, 263, 264), (349, 347, 277, 278), (350, 348, 264, 265), (351, 349, 278, 279), (320, 350, 265, 266), (322, 351, 279, 280), (353, 352, 307, 308), (355, 354, 294, 295), (356, 353, 308, 309), (357, 355, 295, 296), (358, 356, 309, 310), (359, 357, 296, 297), (360, 358, 310, 311), (361, 359, 297, 298), (362, 360, 311, 312), (363, 361, 298, 299), (364, 362, 312, 313), (365, 363, 299, 300), (366, 364, 313, 314), (367, 365, 300, 301), (368, 366, 314, 315), (369, 367, 301, 302), (371, 370, 288, 289), (372, 368, 315, 316), (373, 369, 302, 303), (374, 371, 289, 290), (375, 372, 316, 317), (376, 373, 303, 304), (377, 374, 290, 291), (378, 375, 317, 318), (379, 376, 304, 305), (380, 377, 291, 292), (381, 378, 318, 319), (382, 379, 305, 306), (383, 380, 292, 293), (370, 381, 319, 288), (352, 382, 306, 307), (354, 383, 293, 294), (248, 247, 351, 322), (234, 233, 350, 320), (247, 246, 349, 351), (233, 232, 348, 350), (246, 245, 347, 349), (232, 231, 346, 348), (245, 244, 345, 347), (231, 230, 344, 346), (244, 243, 343, 345), (230, 229, 342, 344), (243, 242, 341, 343), (224, 255, 340, 329), (229, 228, 339, 342), (242, 241, 338, 341), (255, 254, 337, 340), (228, 227, 336, 339), (241, 240, 335, 338), (254, 253, 334, 337), (227, 226, 333, 336), (240, 239, 332, 335), (253, 252, 331, 334), (226, 225, 330, 333), (239, 238, 328, 332), (252, 251, 327, 331), (225, 224, 329, 330), (238, 237, 326, 328), (251, 250, 325, 327), (237, 236, 324, 326), (250, 249, 323, 325), (236, 235, 321, 324), (249, 248, 322, 323), (235, 234, 320, 321), (262, 261, 383, 354), (275, 274, 382, 352), (256, 287, 381, 370), (261, 260, 380, 383), (274, 273, 379, 382), (287, 286, 378, 381), (260, 259, 377, 380), (273, 272, 376, 379), (286, 285, 375, 378), (259, 258, 374, 377), (272, 271, 373, 376), (285, 284, 372, 375), (258, 257, 371, 374), (271, 270, 369, 373), (284, 283, 368, 372), (257, 256, 370, 371), (270, 269, 367, 369), (283, 282, 366, 368), (269, 268, 365, 367), (282, 281, 364, 366), (268, 267, 363, 365), (281, 280, 362, 364), (267, 266, 361, 363), (280, 279, 360, 362), (266, 265, 359, 361), (279, 278, 358, 360), (265, 264, 357, 359), (278, 277, 356, 358), (264, 263, 355, 357), (277, 276, 353, 356), (263, 262, 354, 355), (276, 275, 352, 353), (300, 299, 395, 396), (314, 313, 409, 410), (301, 300, 396, 397), (315, 314, 410, 411), (302, 301, 397, 398), (289, 288, 384, 385), (316, 315, 411, 412), (303, 302, 398, 399), (290, 289, 385, 386), (317, 316, 412, 413), (304, 303, 399, 400), (291, 290, 386, 387), (318, 317, 413, 414), (305, 304, 400, 401), (292, 291, 387, 388), (319, 318, 414, 415), (306, 305, 401, 402), (293, 292, 388, 389), (288, 319, 415, 384), (307, 306, 402, 403), (294, 293, 389, 390), (308, 307, 403, 404), (295, 294, 390, 391), (309, 308, 404, 405), (296, 295, 391, 392), (310, 309, 405, 406), (297, 296, 392, 393), (311, 310, 406, 407), (298, 297, 393, 394), (312, 311, 407, 408), (299, 298, 394, 395), (313, 312, 408, 409), (405, 404, 436, 437), (392, 391, 423, 424), (406, 405, 437, 438), (393, 392, 424, 425), (407, 406, 438, 439), (394, 393, 425, 426), (408, 407, 439, 440), (395, 394, 426, 427), (409, 408, 440, 441), (396, 395, 427, 428), (410, 409, 441, 442), (397, 396, 428, 429), (411, 410, 442, 443), (398, 397, 429, 430), (385, 384, 416, 417), (412, 411, 443, 444), (399, 398, 430, 431), (386, 385, 417, 418), (413, 412, 444, 445), (400, 399, 431, 432), (387, 386, 418, 419), (414, 413, 445, 446), (401, 400, 432, 433), (388, 387, 419, 420), (415, 414, 446, 447), (402, 401, 433, 434), (389, 388, 420, 421), (384, 415, 447, 416), (403, 402, 434, 435), (390, 389, 421, 422), (404, 403, 435, 436), (391, 390, 422, 423), (440, 439, 471, 472), (427, 426, 458, 459), (441, 440, 472, 473), (428, 427, 459, 460), (442, 441, 473, 474), (429, 428, 460, 461), (443, 442, 474, 475), (430, 429, 461, 462), (417, 416, 448, 449), (444, 443, 475, 476), (431, 430, 462, 463), (418, 417, 449, 450), (445, 444, 476, 477), (432, 431, 463, 464), (419, 418, 450, 451), (446, 445, 477, 478), (433, 432, 464, 465), (420, 419, 451, 452), (447, 446, 478, 479), (434, 433, 465, 466), (421, 420, 452, 453), (416, 447, 479, 448), (435, 434, 466, 467), (422, 421, 453, 454), (436, 435, 467, 468), (423, 422, 454, 455), (437, 436, 468, 469), (424, 423, 455, 456), (438, 437, 469, 470), (425, 424, 456, 457), (439, 438, 470, 471), (426, 425, 457, 458), (737, 736, 506, 507), (739, 738, 493, 494), (741, 740, 480, 481), (742, 737, 507, 508), (743, 739, 494, 495), (744, 741, 481, 482), (745, 742, 508, 509), (746, 743, 495, 496), (747, 744, 482, 483), (748, 745, 509, 510), (749, 746, 496, 497), (750, 747, 483, 484), (751, 748, 510, 511), (752, 749, 497, 498), (753, 750, 484, 485), (740, 751, 511, 480), (754, 752, 498, 499), (755, 753, 485, 486), (756, 754, 499, 500), (757, 755, 486, 487), (758, 756, 500, 501), (759, 757, 487, 488), (760, 758, 501, 502), (761, 759, 488, 489), (762, 760, 502, 503), (763, 761, 489, 490), (764, 762, 503, 504), (765, 763, 490, 491), (766, 764, 504, 505), (767, 765, 491, 492), (736, 766, 505, 506), (738, 767, 492, 493), (483, 482, 514, 515), (510, 509, 541, 542), (497, 496, 528, 529), (484, 483, 515, 516), (511, 510, 542, 543), (498, 497, 529, 530), (485, 484, 516, 517), (480, 511, 543, 512), (499, 498, 530, 531), (486, 485, 517, 518), (500, 499, 531, 532), (487, 486, 518, 519), (501, 500, 532, 533), (488, 487, 519, 520), (502, 501, 533, 534), (489, 488, 520, 521), (503, 502, 534, 535), (490, 489, 521, 522), (504, 503, 535, 536), (491, 490, 522, 523), (505, 504, 536, 537), (492, 491, 523, 524), (506, 505, 537, 538), (493, 492, 524, 525), (507, 506, 538, 539), (494, 493, 525, 526), (481, 480, 512, 513), (508, 507, 539, 540), (495, 494, 526, 527), (482, 481, 513, 514), (509, 508, 540, 541), (496, 495, 527, 528), (24, 23, 575, 546), (10, 9, 574, 544), (23, 22, 573, 575), (9, 8, 572, 574), (22, 21, 571, 573), (8, 7, 570, 572), (21, 20, 569, 571), (7, 6, 568, 570), (20, 19, 567, 569), (6, 5, 566, 568), (19, 18, 565, 567), (0, 31, 564, 553), (5, 4, 563, 566), (18, 17, 562, 565), (31, 30, 561, 564), (4, 3, 560, 563), (17, 16, 559, 562), (30, 29, 558, 561), (3, 2, 557, 560), (16, 15, 556, 559), (29, 28, 555, 558), (2, 1, 554, 557), (15, 14, 552, 556), (28, 27, 551, 555), (1, 0, 553, 554), (14, 13, 550, 552), (27, 26, 549, 551), (13, 12, 548, 550), (26, 25, 547, 549), (12, 11, 545, 548), (25, 24, 546, 547), (11, 10, 544, 545), (546, 575, 607, 577), (544, 574, 606, 576), (575, 573, 605, 607), (574, 572, 604, 606), (573, 571, 603, 605), (572, 570, 602, 604), (571, 569, 601, 603), (570, 568, 600, 602), (569, 567, 599, 601), (568, 566, 598, 600), (567, 565, 597, 599), (553, 564, 596, 578), (566, 563, 595, 598), (565, 562, 594, 597), (564, 561, 593, 596), (563, 560, 592, 595), (562, 559, 591, 594), (561, 558, 590, 593), (560, 557, 589, 592), (559, 556, 588, 591), (558, 555, 587, 590), (557, 554, 586, 589), (556, 552, 585, 588), (555, 551, 584, 587), (554, 553, 578, 586), (552, 550, 583, 585), (551, 549, 582, 584), (550, 548, 581, 583), (549, 547, 580, 582), (548, 545, 579, 581), (547, 546, 577, 580), (545, 544, 576, 579), (19, 20, 628, 627), (6, 7, 615, 614), (20, 21, 629, 628), (7, 8, 616, 615), (21, 22, 630, 629), (8, 9, 617, 616), (22, 23, 631, 630), (9, 10, 618, 617), (23, 24, 632, 631), (10, 11, 619, 618), (24, 25, 633, 632), (11, 12, 620, 619), (25, 26, 634, 633), (12, 13, 621, 620), (26, 27, 635, 634), (13, 14, 622, 621), (0, 1, 609, 608), (27, 28, 636, 635), (14, 15, 623, 622), (1, 2, 610, 609), (28, 29, 637, 636), (15, 16, 624, 623), (2, 3, 611, 610), (29, 30, 638, 637), (16, 17, 625, 624), (3, 4, 612, 611), (30, 31, 639, 638), (17, 18, 626, 625), (4, 5, 613, 612), (31, 0, 608, 639), (18, 19, 627, 626), (5, 6, 614, 613), (656, 655, 639, 608), (655, 654, 638, 639), (654, 653, 637, 638), (653, 652, 636, 637), (652, 651, 635, 636), (651, 650, 634, 635), (650, 649, 633, 634), (649, 648, 632, 633), (648, 647, 631, 632), (647, 646, 630, 631), (646, 645, 629, 630), (645, 644, 628, 629), (644, 643, 627, 628), (643, 642, 626, 627), (642, 641, 625, 626), (641, 640, 624, 625), (640, 671, 623, 624), (671, 670, 622, 623), (670, 669, 621, 622), (669, 668, 620, 621), (668, 667, 619, 620), (667, 666, 618, 619), (666, 665, 617, 618), (665, 664, 616, 617), (664, 663, 615, 616), (663, 662, 614, 615), (662, 661, 613, 614), (661, 660, 612, 613), (660, 659, 611, 612), (659, 658, 610, 611), (658, 657, 609, 610), (657, 656, 608, 609), (659, 660, 692, 691), (646, 647, 679, 678), (660, 661, 693, 692), (647, 648, 680, 679), (661, 662, 694, 693), (648, 649, 681, 680), (662, 663, 695, 694), (649, 650, 682, 681), (663, 664, 696, 695), (650, 651, 683, 682), (664, 665, 697, 696), (651, 652, 684, 683), (665, 666, 698, 697), (652, 653, 685, 684), (666, 667, 699, 698), (653, 654, 686, 685), (640, 641, 673, 672), (667, 668, 700, 699), (654, 655, 687, 686), (641, 642, 674, 673), (668, 669, 701, 700), (655, 656, 688, 687), (642, 643, 675, 674), (669, 670, 702, 701), (656, 657, 689, 688), (643, 644, 676, 675), (670, 671, 703, 702), (657, 658, 690, 689), (644, 645, 677, 676), (671, 640, 672, 703), (658, 659, 691, 690), (645, 646, 678, 677), (694, 695, 727, 726), (681, 682, 714, 713), (695, 696, 728, 727), (682, 683, 715, 714), (696, 697, 729, 728), (683, 684, 716, 715), (697, 698, 730, 729), (684, 685, 717, 716), (698, 699, 731, 730), (685, 686, 718, 717), (672, 673, 705, 704), (699, 700, 732, 731), (686, 687, 719, 718), (673, 674, 706, 705), (700, 701, 733, 732), (687, 688, 720, 719), (674, 675, 707, 706), (701, 702, 734, 733), (688, 689, 721, 720), (675, 676, 708, 707), (702, 703, 735, 734), (689, 690, 722, 721), (676, 677, 709, 708), (703, 672, 704, 735), (690, 691, 723, 722), (677, 678, 710, 709), (691, 692, 724, 723), (678, 679, 711, 710), (692, 693, 725, 724), (679, 680, 712, 711), (693, 694, 726, 725), (680, 681, 713, 712), (798, 796, 767, 738), (797, 795, 766, 736), (796, 794, 765, 767), (795, 793, 764, 766), (794, 792, 763, 765), (793, 791, 762, 764), (792, 790, 761, 763), (791, 789, 760, 762), (790, 788, 759, 761), (789, 787, 758, 760), (788, 786, 757, 759), (787, 785, 756, 758), (786, 784, 755, 757), (785, 783, 754, 756), (784, 782, 753, 755), (783, 781, 752, 754), (799, 780, 751, 740), (782, 779, 750, 753), (781, 778, 749, 752), (780, 777, 748, 751), (779, 776, 747, 750), (778, 775, 746, 749), (777, 774, 745, 748), (776, 773, 744, 747), (775, 772, 743, 746), (774, 771, 742, 745), (773, 770, 741, 744), (772, 769, 739, 743), (771, 768, 737, 742), (770, 799, 740, 741), (769, 798, 738, 739), (768, 797, 736, 737), (475, 474, 797, 768), (462, 461, 798, 769), (449, 448, 799, 770), (476, 475, 768, 771), (463, 462, 769, 772), (450, 449, 770, 773), (477, 476, 771, 774), (464, 463, 772, 775), (451, 450, 773, 776), (478, 477, 774, 777), (465, 464, 775, 778), (452, 451, 776, 779), (479, 478, 777, 780), (466, 465, 778, 781), (453, 452, 779, 782), (448, 479, 780, 799), (467, 466, 781, 783), (454, 453, 782, 784), (468, 467, 783, 785), (455, 454, 784, 786), (469, 468, 785, 787), (456, 455, 786, 788), (470, 469, 787, 789), (457, 456, 788, 790), (471, 470, 789, 791), (458, 457, 790, 792), (472, 471, 791, 793), (459, 458, 792, 794), (473, 472, 793, 795), (460, 459, 794, 796), (474, 473, 795, 797), (461, 460, 796, 798)])
me_circle.polygons.foreach_set('use_smooth', [True] * 768)
_uv = me_circle.uv_layers.new(name='UVMap')
_uv.uv.foreach_set('vector', [0.5296, 0.2865, 0.523, 0.2833, 0.6973, 0.09214, 0.7621, 0.1195, 0.6752, 0.4167, 0.551, 0.3923, 0.4576, 0.5868, 0.5766, 0.6094, 0.5352, 0.2903, 0.5296, 0.2865, 0.7621, 0.1195, 0.8159, 0.1544, 0.7855, 0.4382, 0.6752, 0.4167, 0.5766, 0.6094, 0.6894, 0.6324, 0.5395, 0.2947, 0.5352, 0.2903, 0.8159, 0.1544, 0.8582, 0.1949, 0.8914, 0.4587, 0.7855, 0.4382, 0.6894, 0.6324, 0.7904, 0.6529, 0.5423, 0.2996, 0.5395, 0.2947, 0.8582, 0.1949, 0.8864, 0.2399, 0.4592, 0.297, 0.4568, 0.3021, 0.101, 0.2779, 0.1172, 0.2307, 0.8752, 0.5138, 0.8914, 0.4587, 0.7904, 0.6529, 0.8291, 0.607, 0.5435, 0.3047, 0.5423, 0.2996, 0.8864, 0.2399, 0.9015, 0.2871, 0.463, 0.2923, 0.4592, 0.297, 0.1172, 0.2307, 0.1485, 0.1864, 0.909, 0.5207, 0.8752, 0.5138, 0.8291, 0.607, 0.8623, 0.6137, 0.5431, 0.31, 0.5435, 0.3047, 0.9015, 0.2871, 0.8991, 0.3352, 0.4681, 0.2882, 0.463, 0.2923, 0.1485, 0.1864, 0.1943, 0.1469, 1.005, 0.5689, 0.9812, 0.5623, 0.9036, 0.6689, 0.9242, 0.6749, 0.1023, 0.3268, 0.09501, 0.3245, 0.02699, 0.412, 0.0372, 0.415, 0.4744, 0.2847, 0.4681, 0.2882, 0.1943, 0.1469, 0.2509, 0.1132, 1.025, 0.574, 1.005, 0.5689, 0.9242, 0.6749, 0.9456, 0.681, 0.1254, 0.3331, 0.1023, 0.3268, 0.0372, 0.415, 0.05655, 0.4206, 0.4817, 0.282, 0.4744, 0.2847, 0.2509, 0.1132, 0.3171, 0.08705, 1.057, 0.5833, 1.025, 0.574, 0.9456, 0.681, 0.9797, 0.6906, 0.1541, 0.3413, 0.1254, 0.3331, 0.05655, 0.4206, 0.08696, 0.4293, 0.4898, 0.2802, 0.4817, 0.282, 0.3171, 0.08705, 0.3905, 0.06996, 0.1909, 0.3512, 0.1541, 0.3413, 0.08696, 0.4293, 0.1261, 0.4407, 0.4983, 0.2795, 0.4898, 0.2802, 0.3905, 0.06996, 0.4681, 0.06145, 0.2589, 0.4023, 0.2198, 0.3942, 0.1808, 0.4723, 0.2188, 0.48, 0.5069, 0.2797, 0.4983, 0.2795, 0.4681, 0.06145, 0.5472, 0.06231, 0.3239, 0.3477, 0.2589, 0.4023, 0.2188, 0.48, 0.2204, 0.5386, 0.5152, 0.281, 0.5069, 0.2797, 0.5472, 0.06231, 0.6245, 0.07311, 0.442, 0.3692, 0.3239, 0.3477, 0.2204, 0.5386, 0.3377, 0.5624, 0.523, 0.2833, 0.5152, 0.281, 0.6245, 0.07311, 0.6973, 0.09214, 0.551, 0.3923, 0.442, 0.3692, 0.3377, 0.5624, 0.4576, 0.5868, 0.6032, 0.7538, 0.6247, 0.7416, 0.6535, 0.7565, 0.6271, 0.7727, 0.4681, 0.06145, 0.3905, 0.06996, 0.3628, 0.01181, 0.4588, 0.0001627, 0.5785, 0.7634, 0.6032, 0.7538, 0.6271, 0.7727, 0.5948, 0.7842, 0.5472, 0.06231, 0.4681, 0.06145, 0.4588, 0.0001627, 0.558, 0.0, 0.5513, 0.7697, 0.5785, 0.7634, 0.5948, 0.7842, 0.5605, 0.7915, 0.6245, 0.07311, 0.5472, 0.06231, 0.558, 0.0, 0.6575, 0.01192, 0.5228, 0.7728, 0.5513, 0.7697, 0.5605, 0.7915, 0.5253, 0.7945, 0.6973, 0.09214, 0.6245, 0.07311, 0.6575, 0.01192, 0.7483, 0.03886, 0.4939, 0.7722, 0.5228, 0.7728, 0.5253, 0.7945, 0.4897, 0.7945, 0.7621, 0.1195, 0.6973, 0.09214, 0.7483, 0.03886, 0.8259, 0.07469, 0.4656, 0.7682, 0.4939, 0.7722, 0.4897, 0.7945, 0.4538, 0.7902, 0.8159, 0.1544, 0.7621, 0.1195, 0.8259, 0.07469, 0.8937, 0.1165, 0.4389, 0.7614, 0.4656, 0.7682, 0.4538, 0.7902, 0.4211, 0.7805, 0.8582, 0.1949, 0.8159, 0.1544, 0.8937, 0.1165, 0.9482, 0.1663, 0.4152, 0.7513, 0.4389, 0.7614, 0.4211, 0.7805, 0.3917, 0.7683, 0.8864, 0.2399, 0.8582, 0.1949, 0.9482, 0.1663, 0.9864, 0.2227, 0.3692, 0.6544, 0.3632, 0.6719, 0.3258, 0.6696, 0.3331, 0.6476, 0.3951, 0.7386, 0.4152, 0.7513, 0.3917, 0.7683, 0.3664, 0.7527, 0.9015, 0.2871, 0.8864, 0.2399, 0.9864, 0.2227, 1.0, 0.2827, 0.3809, 0.6379, 0.3692, 0.6544, 0.3331, 0.6476, 0.3472, 0.6267, 0.3792, 0.7237, 0.3951, 0.7386, 0.3664, 0.7527, 0.3464, 0.7343, 0.8991, 0.3352, 0.9015, 0.2871, 1.0, 0.2827, 0.9994, 0.3422, 0.1943, 0.1469, 0.1485, 0.1864, 0.05787, 0.1564, 0.1141, 0.1049, 0.3684, 0.7072, 0.3792, 0.7237, 0.3464, 0.7343, 0.3326, 0.7137, 0.8813, 0.3821, 0.8991, 0.3352, 0.9994, 0.3422, 0.9798, 0.4018, 0.2509, 0.1132, 0.1943, 0.1469, 0.1141, 0.1049, 0.1897, 0.064, 0.3629, 0.6897, 0.3684, 0.7072, 0.3326, 0.7137, 0.3257, 0.6919, 0.8507, 0.4265, 0.8813, 0.3821, 0.9798, 0.4018, 0.9367, 0.4562, 0.3171, 0.08705, 0.2509, 0.1132, 0.1897, 0.064, 0.2736, 0.03402, 0.3632, 0.6719, 0.3629, 0.6897, 0.3257, 0.6919, 0.3258, 0.6696, 0.6247, 0.7416, 0.6418, 0.7271, 0.6737, 0.7382, 0.6535, 0.7565, 0.3905, 0.06996, 0.3171, 0.08705, 0.2736, 0.03402, 0.3628, 0.01181, 0.4923, 0.8541, 0.4929, 0.8541, 0.4926, 0.855, 0.4921, 0.8549, 0.1005, 0.8725, 0.1188, 0.8729, 0.116, 0.8953, 0.09957, 0.8949, 0.4917, 0.854, 0.4923, 0.8541, 0.4921, 0.8549, 0.4916, 0.8549, 0.08187, 0.8725, 0.1005, 0.8725, 0.09957, 0.8949, 0.08284, 0.8949, 0.4911, 0.854, 0.4917, 0.854, 0.4916, 0.8549, 0.491, 0.8549, 0.06357, 0.8729, 0.08187, 0.8725, 0.08284, 0.8949, 0.06643, 0.8953, 0.4904, 0.854, 0.4911, 0.854, 0.491, 0.8549, 0.4903, 0.8549, 0.04633, 0.8735, 0.06357, 0.8729, 0.06643, 0.8953, 0.05097, 0.8959, 0.4897, 0.854, 0.4904, 0.854, 0.4903, 0.8549, 0.4897, 0.8549, 0.03081, 0.8745, 0.04633, 0.8735, 0.05097, 0.8959, 0.03706, 0.8968, 0.5093, 0.8237, 0.5102, 0.8237, 0.5099, 0.8248, 0.5092, 0.8248, 0.4889, 0.854, 0.4897, 0.854, 0.4897, 0.8549, 0.4891, 0.8549, 0.01761, 0.8758, 0.03081, 0.8745, 0.03706, 0.8968, 0.02523, 0.8979, 0.5084, 0.8237, 0.5093, 0.8237, 0.5092, 0.8248, 0.5084, 0.8248, 0.4883, 0.854, 0.4889, 0.854, 0.4891, 0.8549, 0.4885, 0.8549, 0.76, 0.4223, 0.7797, 0.4218, 0.7715, 0.4497, 0.7539, 0.4501, 0.6948, 0.08557, 0.7183, 0.08682, 0.7169, 0.1147, 0.6957, 0.1136, 0.4877, 0.8541, 0.4883, 0.854, 0.4885, 0.8549, 0.4879, 0.8549, 0.7382, 0.4222, 0.76, 0.4223, 0.7539, 0.4501, 0.7343, 0.4501, 0.6716, 0.08381, 0.6948, 0.08557, 0.6957, 0.1136, 0.675, 0.112, 0.4872, 0.8541, 0.4877, 0.8541, 0.4879, 0.8549, 0.4875, 0.855, 0.7151, 0.4215, 0.7382, 0.4222, 0.7343, 0.4501, 0.7136, 0.4494, 0.6498, 0.08158, 0.6716, 0.08381, 0.675, 0.112, 0.6554, 0.11, 0.5102, 0.8237, 0.5109, 0.8237, 0.5106, 0.8248, 0.5099, 0.8248, 0.6915, 0.4203, 0.7151, 0.4215, 0.7136, 0.4494, 0.6924, 0.4483, 0.6303, 0.079, 0.6498, 0.08158, 0.6554, 0.11, 0.6379, 0.1077, 0.5065, 0.8365, 0.5074, 0.8366, 0.5074, 0.8376, 0.5066, 0.8376, 0.1516, 0.8745, 0.1648, 0.8758, 0.1572, 0.8979, 0.1454, 0.8968, 0.5057, 0.8364, 0.5065, 0.8365, 0.5066, 0.8376, 0.5059, 0.8375, 0.1361, 0.8735, 0.1516, 0.8745, 0.1454, 0.8968, 0.1314, 0.8959, 0.5049, 0.8363, 0.5057, 0.8364, 0.5059, 0.8375, 0.5052, 0.8374, 0.1188, 0.8729, 0.1361, 0.8735, 0.1314, 0.8959, 0.116, 0.8953, 0.4903, 0.8549, 0.491, 0.8549, 0.491, 0.8557, 0.4904, 0.8557, 0.05097, 0.8959, 0.06643, 0.8953, 0.06447, 0.9161, 0.04779, 0.9167, 0.4897, 0.8549, 0.4903, 0.8549, 0.4904, 0.8557, 0.4897, 0.8557, 0.03706, 0.8968, 0.05097, 0.8959, 0.04779, 0.9167, 0.03278, 0.9177, 0.5092, 0.8248, 0.5099, 0.8248, 0.5101, 0.826, 0.5093, 0.826, 0.4891, 0.8549, 0.4897, 0.8549, 0.4897, 0.8557, 0.489, 0.8557, 0.8125, 0.6601, 0.8275, 0.6592, 0.8338, 0.6895, 0.8176, 0.6906, 0.5084, 0.8248, 0.5092, 0.8248, 0.5093, 0.826, 0.5084, 0.8259, 0.4885, 0.8549, 0.4891, 0.8549, 0.489, 0.8557, 0.4883, 0.8557, 0.7949, 0.6606, 0.8125, 0.6601, 0.8176, 0.6906, 0.7986, 0.6911, 0.6957, 0.1136, 0.7169, 0.1147, 0.7174, 0.1452, 0.6946, 0.144, 0.4879, 0.8549, 0.4885, 0.8549, 0.4883, 0.8557, 0.4878, 0.8558, 0.7754, 0.6605, 0.7949, 0.6606, 0.7986, 0.6911, 0.7775, 0.691, 0.675, 0.112, 0.6957, 0.1136, 0.6946, 0.144, 0.6722, 0.1422, 0.5106, 0.8248, 0.5112, 0.8247, 0.5114, 0.8259, 0.5108, 0.8259, 0.7546, 0.6599, 0.7754, 0.6605, 0.7775, 0.691, 0.7552, 0.6904, 0.6554, 0.11, 0.675, 0.112, 0.6722, 0.1422, 0.6511, 0.1401, 0.5099, 0.8248, 0.5106, 0.8248, 0.5108, 0.8259, 0.5101, 0.826, 0.7335, 0.6588, 0.7546, 0.6599, 0.7552, 0.6904, 0.7323, 0.6891, 0.6379, 0.1077, 0.6554, 0.11, 0.6511, 0.1401, 0.6322, 0.1376, 0.5066, 0.8376, 0.5074, 0.8376, 0.5074, 0.8388, 0.5065, 0.8387, 0.6229, 0.1052, 0.6379, 0.1077, 0.6322, 0.1376, 0.6161, 0.1348, 0.5059, 0.8375, 0.5066, 0.8376, 0.5065, 0.8387, 0.5057, 0.8387, 0.1314, 0.8959, 0.1454, 0.8968, 0.1496, 0.9177, 0.1346, 0.9167, 0.5052, 0.8374, 0.5059, 0.8375, 0.5057, 0.8387, 0.505, 0.8386, 0.116, 0.8953, 0.1314, 0.8959, 0.1346, 0.9167, 0.1179, 0.9161, 0.5046, 0.8373, 0.5052, 0.8374, 0.505, 0.8386, 0.5044, 0.8385, 0.09957, 0.8949, 0.116, 0.8953, 0.1179, 0.9161, 0.1002, 0.9157, 0.4916, 0.8549, 0.4921, 0.8549, 0.4923, 0.8558, 0.4917, 0.8557, 0.08284, 0.8949, 0.09957, 0.8949, 0.1002, 0.9157, 0.08218, 0.9157, 0.491, 0.8549, 0.4916, 0.8549, 0.4917, 0.8557, 0.491, 0.8557, 0.06643, 0.8953, 0.08284, 0.8949, 0.08218, 0.9157, 0.06447, 0.9161, 0.4377, 0.7726, 0.4395, 0.7725, 0.4398, 0.775, 0.4382, 0.775, 0.7986, 0.6911, 0.8176, 0.6906, 0.8096, 0.72, 0.7926, 0.7204, 0.6946, 0.144, 0.7174, 0.1452, 0.7159, 0.1745, 0.6955, 0.1735, 0.4362, 0.7727, 0.4377, 0.7726, 0.4382, 0.775, 0.4368, 0.7751, 0.7775, 0.691, 0.7986, 0.6911, 0.7926, 0.7204, 0.7737, 0.7203, 0.6722, 0.1422, 0.6946, 0.144, 0.6955, 0.1735, 0.6754, 0.1719, 0.4348, 0.7728, 0.4362, 0.7727, 0.4368, 0.7751, 0.4356, 0.7752, 0.7552, 0.6904, 0.7775, 0.691, 0.7737, 0.7203, 0.7537, 0.7197, 0.6511, 0.1401, 0.6722, 0.1422, 0.6754, 0.1719, 0.6566, 0.17, 0.4962, 0.6925, 0.4982, 0.6925, 0.4974, 0.6955, 0.4956, 0.6956, 0.7323, 0.6891, 0.7552, 0.6904, 0.7537, 0.7197, 0.7332, 0.7187, 0.6322, 0.1376, 0.6511, 0.1401, 0.6566, 0.17, 0.6396, 0.1678, 0.4867, 0.7269, 0.489, 0.7271, 0.4891, 0.7302, 0.487, 0.73, 0.1496, 0.9177, 0.1624, 0.9189, 0.155, 0.9421, 0.1435, 0.941, 0.4845, 0.7267, 0.4867, 0.7269, 0.487, 0.73, 0.4851, 0.7298, 0.1346, 0.9167, 0.1496, 0.9177, 0.1435, 0.941, 0.1301, 0.9401, 0.4825, 0.7264, 0.4845, 0.7267, 0.4851, 0.7298, 0.4833, 0.7296, 0.1179, 0.9161, 0.1346, 0.9167, 0.1301, 0.9401, 0.1151, 0.9395, 0.4483, 0.7727, 0.4496, 0.7728, 0.4489, 0.7752, 0.4477, 0.7751, 0.1002, 0.9157, 0.1179, 0.9161, 0.1151, 0.9395, 0.09929, 0.9392, 0.4468, 0.7726, 0.4483, 0.7727, 0.4477, 0.7751, 0.4463, 0.775, 0.08218, 0.9157, 0.1002, 0.9157, 0.09929, 0.9392, 0.08312, 0.9392, 0.445, 0.7725, 0.4468, 0.7726, 0.4463, 0.775, 0.4447, 0.775, 0.06447, 0.9161, 0.08218, 0.9157, 0.08312, 0.9392, 0.06726, 0.9395, 0.4432, 0.7725, 0.445, 0.7725, 0.4447, 0.775, 0.4431, 0.7749, 0.04779, 0.9167, 0.06447, 0.9161, 0.06726, 0.9395, 0.05233, 0.9401, 0.4413, 0.7725, 0.4432, 0.7725, 0.4431, 0.7749, 0.4414, 0.7749, 0.03278, 0.9177, 0.04779, 0.9167, 0.05233, 0.9401, 0.03888, 0.941, 0.4941, 0.6925, 0.4962, 0.6925, 0.4956, 0.6956, 0.4937, 0.6956, 0.4395, 0.7725, 0.4413, 0.7725, 0.4414, 0.7749, 0.4398, 0.775, 0.02002, 0.9189, 0.03278, 0.9177, 0.03888, 0.941, 0.02745, 0.9421, 0.4917, 0.6924, 0.4941, 0.6925, 0.4937, 0.6956, 0.4916, 0.6955, 0.0, 0.0, 0.0, 0.0, 0.0, 0.0, 0.0, 0.0, 0.0, 0.0, 0.0, 0.0, 0.0, 0.0, 0.0, 0.0, 0.0, 0.0, 0.0, 0.0, 0.0, 0.0, 0.0, 0.0, 0.0, 0.0, 0.0, 0.0, 0.0, 0.0, 0.0, 0.0, 0.0, 0.0, 0.0, 0.0, 0.0, 0.0, 0.0, 0.0, 0.0, 0.0, 0.0, 0.0, 0.0, 0.0, 0.0, 0.0, 0.0, 0.0, 0.0, 0.0, 0.0, 0.0, 0.0, 0.0, 0.0, 0.0, 0.0, 0.0, 0.0, 0.0, 0.0, 0.0, 0.9655, 0.4189, 0.9359, 0.4734, 0.793, 0.4436, 0.8319, 0.395, 0.0, 0.0, 0.0, 0.0, 0.0, 0.0, 0.0, 0.0, 0.9881, 0.3635, 0.9655, 0.4189, 0.8319, 0.395, 0.8566, 0.3481, 0.0, 0.0, 0.0, 0.0, 0.0, 0.0, 0.0, 0.0, 1.0, 0.3075, 0.9881, 0.3635, 0.8566, 0.3481, 0.8705, 0.3024, 0.0, 0.0, 0.0, 0.0, 0.0, 0.0, 0.0, 0.0, 0.9998, 0.2518, 1.0, 0.3075, 0.8705, 0.3024, 0.8723, 0.2567, 0.0, 0.0, 0.0, 0.0, 0.0, 0.0, 0.0, 0.0, 0.9886, 0.1978, 0.9998, 0.2518, 0.8723, 0.2567, 0.8634, 0.2114, 0.0, 0.0, 0.0, 0.0, 0.0, 0.0, 0.0, 0.0, 0.9698, 0.1454, 0.9886, 0.1978, 0.8634, 0.2114, 0.8448, 0.165, 0.0, 0.0, 0.0, 0.0, 0.0, 0.0, 0.0, 0.0, 0.0, 0.0, 0.0, 0.0, 0.0, 0.0, 0.0, 0.0, 0.9488, 0.09409, 0.9698, 0.1454, 0.8448, 0.165, 0.8143, 0.1143, 0.0, 0.0, 0.0, 0.0, 0.0, 0.0, 0.0, 0.0, 0.0, 0.0, 0.0, 0.0, 0.0, 0.0, 0.0, 0.0, 0.0, 0.0, 0.0, 0.0, 0.0, 0.0, 0.0, 0.0, 0.0, 0.0, 0.0, 0.0, 0.0, 0.0, 0.0, 0.0, 0.0, 0.0, 0.0, 0.0, 0.0, 0.0, 0.0, 0.0, 0.0, 0.0, 0.0, 0.0, 0.0, 0.0, 0.0, 0.0, 0.0, 0.0, 0.0, 0.0, 0.0, 0.0, 0.0, 0.0, 0.0, 0.0, 0.0, 0.0, 0.0, 0.0, 0.0, 0.0, 0.0, 0.0, 0.0, 0.0, 0.0, 0.0, 0.0, 0.0, 0.0, 0.0, 0.0, 0.0, 0.0, 0.0, 0.0, 0.0, 0.3921, 0.4965, 0.3946, 0.4959, 0.3957, 0.4984, 0.394, 0.4988, 0.4096, 0.5074, 0.4085, 0.5088, 0.4051, 0.5072, 0.4061, 0.5063, 0.39, 0.4974, 0.3921, 0.4965, 0.394, 0.4988, 0.3925, 0.4993, 0.4104, 0.506, 0.4096, 0.5074, 0.4061, 0.5063, 0.4068, 0.5054, 0.3881, 0.4985, 0.39, 0.4974, 0.3925, 0.4993, 0.3912, 0.5001, 0.4108, 0.5046, 0.4104, 0.506, 0.4068, 0.5054, 0.4072, 0.5044, 0.3866, 0.4998, 0.3881, 0.4985, 0.3912, 0.5001, 0.3902, 0.501, 0.4108, 0.5033, 0.4108, 0.5046, 0.4072, 0.5044, 0.4073, 0.5034, 0.3855, 0.5012, 0.3866, 0.4998, 0.3902, 0.501, 0.3894, 0.502, 0.4106, 0.5019, 0.4108, 0.5033, 0.4073, 0.5034, 0.407, 0.5024, 0.3849, 0.5028, 0.3855, 0.5012, 0.3894, 0.502, 0.389, 0.5031, 0.41, 0.5005, 0.4106, 0.5019, 0.407, 0.5024, 0.4064, 0.5014, 0.3918, 0.5108, 0.3897, 0.51, 0.3922, 0.508, 0.3937, 0.5086, 0.3848, 0.5044, 0.3849, 0.5028, 0.389, 0.5031, 0.389, 0.5042, 0.4091, 0.499, 0.41, 0.5005, 0.4064, 0.5014, 0.4055, 0.5005, 0.3942, 0.5114, 0.3918, 0.5108, 0.3937, 0.5086, 0.3953, 0.5091, 0.3852, 0.506, 0.3848, 0.5044, 0.389, 0.5042, 0.3893, 0.5053, 0.4073, 0.4977, 0.4091, 0.499, 0.4055, 0.5005, 0.4043, 0.4996, 0.3967, 0.5117, 0.3942, 0.5114, 0.3953, 0.5091, 0.3971, 0.5093, 0.3863, 0.5075, 0.3852, 0.506, 0.3893, 0.5053, 0.39, 0.5063, 0.405, 0.4967, 0.4073, 0.4977, 0.4043, 0.4996, 0.4028, 0.4989, 0.3992, 0.5117, 0.3967, 0.5117, 0.3971, 0.5093, 0.3988, 0.5093, 0.3878, 0.5089, 0.3863, 0.5075, 0.39, 0.5063, 0.391, 0.5072, 0.4026, 0.496, 0.405, 0.4967, 0.4028, 0.4989, 0.4012, 0.4985, 0.4018, 0.5115, 0.3992, 0.5117, 0.3988, 0.5093, 0.4006, 0.5091, 0.3897, 0.51, 0.3878, 0.5089, 0.391, 0.5072, 0.3922, 0.508, 0.3999, 0.4956, 0.4026, 0.496, 0.4012, 0.4985, 0.3994, 0.4983, 0.4042, 0.5109, 0.4018, 0.5115, 0.4006, 0.5091, 0.4022, 0.5086, 0.3972, 0.4956, 0.3999, 0.4956, 0.3994, 0.4983, 0.3975, 0.4982, 0.4065, 0.51, 0.4042, 0.5109, 0.4022, 0.5086, 0.4038, 0.508, 0.3946, 0.4959, 0.3972, 0.4956, 0.3975, 0.4982, 0.3957, 0.4984, 0.4085, 0.5088, 0.4065, 0.51, 0.4038, 0.508, 0.4051, 0.5072, 0.0, 0.0, 0.0, 0.0, 0.0, 0.0, 0.0, 0.0, 0.0, 0.0, 0.0, 0.0, 0.0, 0.0, 0.0, 0.0, 0.0, 0.0, 0.0, 0.0, 0.0, 0.0, 0.0, 0.0, 0.0, 0.0, 0.0, 0.0, 0.0, 0.0, 0.0, 0.0, 0.0, 0.0, 0.0, 0.0, 0.0, 0.0, 0.0, 0.0, 0.0, 0.0, 0.0, 0.0, 0.0, 0.0, 0.0, 0.0, 0.0, 0.0, 0.0, 0.0, 0.0, 0.0, 0.0, 0.0, 0.0, 0.0, 0.0, 0.0, 0.0, 0.0, 0.0, 0.0, 0.0, 0.0, 0.0, 0.0, 0.0, 0.0, 0.0, 0.0, 0.0, 0.0, 0.0, 0.0, 0.0, 0.0, 0.0, 0.0, 0.0, 0.0, 0.0, 0.0, 0.0, 0.0, 0.0, 0.0, 0.0, 0.0, 0.0, 0.0, 0.0, 0.0, 0.0, 0.0, 0.0, 0.0, 0.0, 0.0, 0.0, 0.0, 0.0, 0.0, 0.0, 0.0, 0.0, 0.0, 0.0, 0.0, 0.0, 0.0, 0.0, 0.0, 0.0, 0.0, 0.0, 0.0, 0.0, 0.0, 0.0, 0.0, 0.0, 0.0, 0.0, 0.0, 0.0, 0.0, 0.0, 0.0, 0.0, 0.0, 0.0, 0.0, 0.0, 0.0, 0.0, 0.0, 0.0, 0.0, 0.0, 0.0, 0.0, 0.0, 0.0, 0.0, 0.0, 0.0, 0.0, 0.0, 0.0, 0.0, 0.0, 0.0, 0.0, 0.0, 0.0, 0.0, 0.0, 0.0, 0.0, 0.0, 0.0, 0.0, 0.0, 0.0, 0.0, 0.0, 0.0, 0.0, 0.0, 0.0, 0.0, 0.0, 0.0, 0.0, 0.0, 0.0, 0.0, 0.0, 0.0, 0.0, 0.0, 0.0, 0.0, 0.0, 0.0, 0.0, 0.0, 0.0, 0.0, 0.0, 0.0, 0.0, 0.0, 0.0, 0.0, 0.0, 0.0, 0.0, 0.0, 0.0, 0.0, 0.0, 0.0, 0.0, 0.0, 0.0, 0.0, 0.0, 0.0, 0.0, 0.0, 0.0, 0.0, 0.0, 0.0, 0.0, 0.0, 0.0, 0.0, 0.0, 0.0, 0.0, 0.0, 0.0, 0.0, 0.0, 0.0, 0.0, 0.0, 0.0, 0.0, 0.0, 0.0, 0.0, 0.0, 0.0, 0.0, 0.0, 0.0, 0.0, 0.0, 0.0, 0.0, 0.0, 0.0, 0.0, 0.0, 0.0, 0.0, 0.0, 0.0, 0.0, 0.0, 0.0, 0.0, 0.0, 0.0, 0.0, 0.0, 0.0, 0.0, 0.0, 0.0, 0.0, 0.0, 0.0, 0.0, 0.0, 0.0, 0.0, 0.0, 0.0, 0.0, 0.0, 0.0, 0.0, 0.0, 0.0, 0.0, 0.0, 0.0, 0.0, 0.0, 0.0, 0.0, 0.0, 0.0, 0.0, 0.0, 0.0, 0.0, 0.0, 0.0, 0.0, 0.0, 0.0, 0.0, 0.0, 0.0, 0.0, 0.0, 0.0, 0.0, 0.0, 0.0, 0.0, 0.0, 0.0, 0.0, 0.0, 0.0, 0.0, 0.0, 0.0, 0.0, 0.0, 0.0, 0.0, 0.0, 0.0, 0.0, 0.0, 0.0, 0.0, 0.0, 0.0, 0.0, 0.0, 0.0, 0.0, 0.0, 0.0, 0.0, 0.0, 0.0, 0.0, 0.0, 0.0, 0.0, 0.0, 0.0, 0.0, 0.0, 0.0, 0.0, 0.0, 0.0, 0.0, 0.0, 0.0, 0.0, 0.0, 0.0, 0.0, 0.0, 0.0, 0.0, 0.0, 0.0, 0.0, 0.0, 0.0, 0.0, 0.0, 0.0, 0.0, 0.0, 0.0, 0.0, 0.0, 0.0, 0.0, 0.0, 0.0, 0.0, 0.0, 0.0, 0.0, 0.0, 0.0, 0.0, 0.0, 0.0, 0.0, 0.0, 0.0, 0.0, 0.0, 0.0, 0.0, 0.0, 0.0, 0.0, 0.0, 0.0, 0.0, 0.0, 0.0, 0.0, 0.0, 0.0, 0.0, 0.0, 0.0, 0.0, 0.0, 0.0, 0.0, 0.0, 0.0, 0.0, 0.0, 0.0, 0.0, 0.0, 0.0, 0.0, 0.0, 0.0, 0.0, 0.0, 0.0, 0.0, 0.0, 0.0, 0.0, 0.0, 0.0, 0.0, 0.0, 0.0, 0.0, 0.0, 0.0, 0.0, 0.0, 0.0, 0.0, 0.0, 0.0, 0.0, 0.0, 0.0, 0.0, 0.0, 0.0, 0.0, 0.0, 0.0, 0.0, 0.0, 0.0, 0.0, 0.0, 0.0, 0.0, 0.0, 0.0, 0.0, 0.0, 0.0, 0.0, 0.0, 0.0, 0.0, 0.0, 0.0, 0.0, 0.0, 0.0, 0.0, 0.0, 0.0, 0.0, 0.0, 0.0, 0.0, 0.0, 0.0, 0.0, 0.0, 0.0, 0.0, 0.0, 0.0, 0.0, 0.0, 0.0, 0.0, 0.0, 0.0, 0.0, 0.0, 0.0, 0.0, 0.0, 0.0, 0.0, 0.0, 0.0, 0.0, 0.0, 0.0, 0.0, 0.0, 0.0, 0.0, 0.0, 0.0, 0.0, 0.0, 0.0, 0.0, 0.0, 0.0, 0.0, 0.0, 0.0, 0.0, 0.0, 0.0, 0.0, 0.0, 0.0, 0.0, 0.0, 0.0, 0.0, 0.0, 0.0, 0.0, 0.0, 0.0, 0.0, 0.0, 0.0, 0.0, 0.0, 0.0, 0.0, 0.0, 0.0, 0.0, 0.0, 0.0, 0.0, 0.0, 0.0, 0.0, 0.0, 0.0, 0.0, 0.0, 0.0, 0.0, 0.0, 0.0, 0.0, 0.0, 0.0, 0.0, 0.0, 0.0, 0.0, 0.0, 0.0, 0.0, 0.0, 0.0, 0.0, 0.0, 0.0, 0.0, 0.0, 0.0, 0.0, 0.0, 0.0, 0.0, 0.0, 0.0, 0.0, 0.0, 0.0, 0.0, 0.0, 0.0, 0.0, 0.0, 0.0, 0.0, 0.0, 0.0, 0.0, 0.0, 0.0, 0.0, 0.0, 0.0, 0.0, 0.0, 0.0, 0.0, 0.0, 0.0, 0.0, 0.0, 0.0, 0.0, 0.0, 0.0, 0.0, 0.0, 0.0, 0.0, 0.0, 0.0, 0.0, 0.0, 0.0, 0.0, 0.0, 0.0, 0.0, 0.0, 0.0, 0.0, 0.0, 0.0, 0.0, 0.0, 0.0, 0.0, 0.0, 0.0, 0.0, 0.0, 0.0, 0.0, 0.0, 0.0, 0.0, 0.0, 0.0, 0.0, 0.0, 0.0, 0.0, 0.0, 0.0, 0.0, 0.0, 0.0, 0.0, 0.0, 0.0, 0.0, 0.0, 0.0, 0.0, 0.0, 0.0, 0.0, 0.0, 0.0, 0.0, 0.0, 0.0, 0.0, 0.0, 0.0, 0.0, 0.0, 0.0, 0.0, 0.0, 0.0, 0.0, 0.0, 0.0, 0.0, 0.0, 0.0, 0.0, 0.0, 0.0, 0.0, 0.0, 0.0, 0.0, 0.0, 0.0, 0.0, 0.0, 0.0, 0.0, 0.0, 0.0, 0.0, 0.0, 0.0, 0.0, 0.0, 0.0, 0.0, 0.0, 0.0, 0.0, 0.0, 0.0, 0.0, 0.0, 0.0, 0.0, 0.0, 0.0, 0.0, 0.0, 0.0, 0.0, 0.0, 0.0, 0.0, 0.0, 0.0, 0.0, 0.0, 0.0, 0.0, 0.0, 0.0, 0.0, 0.0, 0.0, 0.0, 0.0, 0.0, 0.0, 0.0, 0.0, 0.0, 0.0, 0.0, 0.0, 0.0, 0.0, 0.0, 0.0, 0.0, 0.0, 0.0, 0.0, 0.0, 0.0, 0.0, 0.0, 0.0, 0.0, 0.0, 0.0, 0.0, 0.0, 0.0, 0.0, 0.0, 0.0, 0.0, 0.0, 0.0, 0.0, 0.0, 0.0, 0.0, 0.0, 0.0, 0.0, 0.0, 0.0, 0.0, 0.0, 0.0, 0.0, 0.0, 0.0, 0.0, 0.0, 0.0, 0.0, 0.0, 0.0, 0.0, 0.0, 0.0, 0.0, 0.0, 0.0, 0.0, 0.0, 0.0, 0.0, 0.0, 0.0, 0.0, 0.0, 0.0, 0.0, 0.0, 0.0, 0.0, 0.0, 0.0, 0.0, 0.0, 0.0, 0.0, 0.0, 0.0, 0.0, 0.0, 0.0, 0.0, 0.0, 0.0, 0.0, 0.0, 0.0, 0.0, 0.0, 0.0, 0.0, 0.0, 0.0, 0.0, 0.0, 0.0, 0.0, 0.0, 0.0, 0.0, 0.0, 0.0, 0.0, 0.0, 0.0, 0.0, 0.0, 0.0, 0.0, 0.0, 0.0, 0.0, 0.0, 0.0, 0.0, 0.0, 0.0, 0.0, 0.0, 0.0, 0.0, 0.0, 0.0, 0.0, 0.0, 0.0, 0.0, 0.0, 0.0, 0.0, 0.0, 0.0, 0.0, 0.0, 0.0, 0.0, 0.0, 0.0, 0.0, 0.0, 0.0, 0.0, 0.0, 0.0, 0.0, 0.0, 0.0, 0.0, 0.0, 0.0, 0.0, 0.0, 0.0, 0.0, 0.0, 0.0, 0.0, 0.0, 0.0, 0.0, 0.0, 0.0, 0.0, 0.0, 0.0, 0.0, 0.0, 0.0, 0.0, 0.0, 0.0, 0.0, 0.0, 0.0, 0.0, 0.0, 0.0, 0.0, 0.0, 0.0, 0.0, 0.0, 0.0, 0.0, 0.0, 0.0, 0.0, 0.0, 0.0, 0.0, 0.0, 0.0, 0.0, 0.0, 0.0, 0.0, 0.0, 0.0, 0.0, 0.0, 0.0, 0.0, 0.0, 0.0, 0.0, 0.0, 0.0, 0.0, 0.0, 0.0, 0.0, 0.0, 0.0, 0.0, 0.0, 0.0, 0.0, 0.0, 0.0, 0.0, 0.0, 0.0, 0.0, 0.0, 0.0, 0.0, 0.0, 0.0, 0.0, 0.0, 0.0, 0.0, 0.0, 0.0, 0.0, 0.0, 0.0, 0.0, 0.0, 0.0, 0.0, 0.0, 0.0, 0.0, 0.0, 0.0, 0.0, 0.0, 0.0, 0.0, 0.0, 0.0, 0.0, 0.0, 0.0, 0.0, 0.0, 0.0, 0.0, 0.0, 0.0, 0.0, 0.0, 0.0, 0.0, 0.0, 0.0, 0.0, 0.0, 0.0, 0.0, 0.0, 0.0, 0.0, 0.0, 0.0, 0.0, 0.0, 0.0, 0.0, 0.0, 0.0, 0.0, 0.0, 0.0, 0.0, 0.0, 0.0, 0.0, 0.0, 0.0, 0.0, 0.0, 0.0, 0.0, 0.0, 0.0, 0.0, 0.0, 0.0, 0.0, 0.0, 0.0, 0.0, 0.0, 0.0, 0.0, 0.0, 0.0, 0.0, 0.0, 0.0, 0.0, 0.0, 0.0, 0.0, 0.0, 0.0, 0.0, 0.0, 0.0, 0.0, 0.0, 0.0, 0.0, 0.0, 0.0, 0.0, 0.0, 0.0, 0.0, 0.0, 0.0, 0.0, 0.0, 0.0, 0.0, 0.0, 0.0, 0.0, 0.0, 0.0, 0.0, 0.0, 0.0, 0.0, 0.0, 0.0, 0.0, 0.0, 0.0, 0.0, 0.0, 0.0, 0.0, 0.0, 0.0, 0.0, 0.0, 0.0, 0.0, 0.0, 0.0, 0.0, 0.0, 0.0, 0.0, 0.0, 0.0, 0.0, 0.0, 0.0, 0.0, 0.0, 0.0, 0.0, 0.0, 0.0, 0.0, 0.0, 0.0, 0.0, 0.0, 0.0, 0.0, 0.0, 0.0, 0.0, 0.0, 0.0, 0.0, 0.0, 0.0, 0.0, 0.0, 0.0, 0.0, 0.0, 0.0, 0.0, 0.0, 0.0, 0.0, 0.0, 0.0, 0.0, 0.0, 0.0, 0.0, 0.0, 0.0, 0.0, 0.0, 0.0, 0.0, 0.0, 0.0, 0.0, 0.0, 0.0, 0.0, 0.0, 0.0, 0.0, 0.0, 0.0, 0.0, 0.0, 0.0, 0.0, 0.0, 0.0, 0.0, 0.0, 0.0, 0.0, 0.0, 0.0, 0.0, 0.0, 0.0, 0.0, 0.0, 0.0, 0.0, 0.0, 0.0, 0.0, 0.0, 0.0, 0.0, 0.0, 0.0, 0.0, 0.0, 0.0, 0.0, 0.0, 0.0, 0.0, 0.0, 0.0, 0.0, 0.0, 0.0, 0.0, 0.0, 0.0, 0.0, 0.0, 0.0, 0.0, 0.0, 0.0, 0.0, 0.0, 0.0, 0.0, 0.0, 0.0, 0.0, 0.0, 0.0, 0.0, 0.0, 0.0, 0.0, 0.0, 0.0, 0.0, 0.0, 0.0, 0.0, 0.0, 0.0, 0.0, 0.0, 0.0, 0.0, 0.0, 0.0, 0.0, 0.0, 0.0, 0.0, 0.0, 0.0, 0.0, 0.0, 0.0, 0.0, 0.0, 0.0, 0.0, 0.0, 0.0, 0.0, 0.0, 0.0, 0.0, 0.0, 0.0, 0.0, 0.0, 0.0, 0.0, 0.0, 0.0, 0.0, 0.0, 0.0, 0.0, 0.0, 0.0, 0.0, 0.0, 0.0, 0.0, 0.0, 0.0, 0.0, 0.0, 0.0, 0.0, 0.0, 0.0, 0.0, 0.0, 0.0, 0.0, 0.0, 0.0, 0.0, 0.0, 0.0, 0.0, 0.0, 0.0, 0.0, 0.0, 0.0, 0.0, 0.0, 0.0, 0.0, 0.0, 0.0, 0.0, 0.0, 0.0, 0.0, 0.0, 0.0, 0.0, 0.0, 0.0, 0.0, 0.0, 0.0, 0.0, 0.0, 0.0, 0.0, 0.0, 0.0, 0.0, 0.0, 0.0, 0.0, 0.0, 0.0, 0.0, 0.0, 0.0, 0.0, 0.0, 0.0, 0.0, 0.0, 0.0, 0.0, 0.0, 0.0, 0.0, 0.0, 0.0, 0.0, 0.0, 0.0, 0.0, 0.0, 0.0, 0.0, 0.0, 0.0, 0.0, 0.0, 0.0, 0.0, 0.0, 0.0, 0.0, 0.0, 0.0, 0.0, 0.0, 0.0, 0.0, 0.0, 0.0, 0.0, 0.0, 0.0, 0.0, 0.0, 0.0, 0.0, 0.0, 0.0, 0.0, 0.0, 0.0, 0.0, 0.0, 0.0, 0.0, 0.0, 0.0, 0.0, 0.0, 0.0, 0.0, 0.0, 0.0, 0.0, 0.0, 0.0, 0.0, 0.0, 0.0, 0.0, 0.0, 0.0, 0.0, 0.0, 0.0, 0.0, 0.0, 0.0, 0.0, 0.0, 0.0, 0.0, 0.0, 0.0, 0.0, 0.0, 0.0, 0.0, 0.0, 0.0, 0.0, 0.0, 0.0, 0.0, 0.0, 0.0, 0.0, 0.0, 0.0, 0.0, 0.0, 0.0, 0.0, 0.0, 0.0, 0.0, 0.0, 0.0, 0.0, 0.0, 0.0, 0.0, 0.0, 0.0, 0.0, 0.0, 0.0, 0.0, 0.0, 0.0, 0.0, 0.0, 0.0, 0.0, 0.0, 0.0, 0.0, 0.0, 0.0, 0.0, 0.0, 0.0, 0.0, 0.0, 0.0, 0.0, 0.0, 0.0, 0.0, 0.0, 0.0, 0.0, 0.0, 0.0, 0.0, 0.0, 0.0, 0.0, 0.0, 0.0, 0.0, 0.0, 0.0, 0.0, 0.0, 0.0, 0.0, 0.0, 0.0, 0.0, 0.0, 0.0, 0.0, 0.0, 0.0, 0.0, 0.0, 0.0, 0.0, 0.0, 0.0, 0.0, 0.0, 0.0, 0.0, 0.0, 0.0, 0.0, 0.0, 0.0, 0.0, 0.0, 0.0, 0.0, 0.0, 0.0, 0.0, 0.0, 0.0, 0.0, 0.0, 0.0, 0.0, 0.0, 0.0, 0.0, 0.0, 0.0, 0.0, 0.0, 0.0, 0.0, 0.0, 0.0, 0.3865, 0.4941, 0.3892, 0.493, 0.3901, 0.4941, 0.3877, 0.495, 0.4161, 0.5053, 0.4154, 0.5077, 0.413, 0.5072, 0.4137, 0.5051, 0.3843, 0.4955, 0.3865, 0.4941, 0.3877, 0.495, 0.3858, 0.4962, 0.416, 0.503, 0.4161, 0.5053, 0.4137, 0.5051, 0.4137, 0.5031, 0.3826, 0.4972, 0.3843, 0.4955, 0.3858, 0.4962, 0.3843, 0.4977, 0.4153, 0.5008, 0.416, 0.503, 0.4137, 0.5031, 0.4132, 0.5011, 0.3814, 0.499, 0.3826, 0.4972, 0.3843, 0.4977, 0.3833, 0.4993, 0.4141, 0.4988, 0.4153, 0.5008, 0.4132, 0.5011, 0.4121, 0.4993, 0.3864, 0.5101, 0.3842, 0.5085, 0.386, 0.5078, 0.3879, 0.5092, 0.3808, 0.5009, 0.3814, 0.499, 0.3833, 0.4993, 0.3828, 0.501, 0.4123, 0.497, 0.4141, 0.4988, 0.4121, 0.4993, 0.4106, 0.4977, 0.389, 0.5115, 0.3864, 0.5101, 0.3879, 0.5092, 0.3903, 0.5104, 0.3809, 0.5029, 0.3808, 0.5009, 0.3828, 0.501, 0.3829, 0.5028, 0.4102, 0.4954, 0.4123, 0.497, 0.4106, 0.4977, 0.4087, 0.4963, 0.3921, 0.5126, 0.389, 0.5115, 0.3903, 0.5104, 0.393, 0.5114, 0.3815, 0.5049, 0.3809, 0.5029, 0.3829, 0.5028, 0.3834, 0.5045, 0.4076, 0.4941, 0.4102, 0.4954, 0.4087, 0.4963, 0.4064, 0.4951, 0.3954, 0.5134, 0.3921, 0.5126, 0.393, 0.5114, 0.3961, 0.5121, 0.3826, 0.5068, 0.3815, 0.5049, 0.3834, 0.5045, 0.3845, 0.5062, 0.4048, 0.493, 0.4076, 0.4941, 0.4064, 0.4951, 0.4039, 0.4942, 0.3992, 0.5139, 0.3954, 0.5134, 0.3961, 0.5121, 0.3994, 0.5124, 0.3842, 0.5085, 0.3826, 0.5068, 0.3845, 0.5062, 0.386, 0.5078, 0.4017, 0.4923, 0.4048, 0.493, 0.4039, 0.4942, 0.4012, 0.4935, 0.4031, 0.5139, 0.3992, 0.5139, 0.3994, 0.5124, 0.4029, 0.5124, 0.3985, 0.492, 0.4017, 0.4923, 0.4012, 0.4935, 0.3983, 0.4932, 0.4073, 0.5134, 0.4031, 0.5139, 0.4029, 0.5124, 0.4064, 0.512, 0.3953, 0.492, 0.3985, 0.492, 0.3983, 0.4932, 0.3955, 0.4932, 0.4113, 0.5122, 0.4073, 0.5134, 0.4064, 0.512, 0.4098, 0.5112, 0.3921, 0.4923, 0.3953, 0.492, 0.3955, 0.4932, 0.3927, 0.4935, 0.4139, 0.51, 0.4113, 0.5122, 0.4098, 0.5112, 0.4117, 0.5093, 0.3892, 0.493, 0.3921, 0.4923, 0.3927, 0.4935, 0.3901, 0.4941, 0.4154, 0.5077, 0.4139, 0.51, 0.4117, 0.5093, 0.413, 0.5072, 0.384, 0.4994, 0.3849, 0.4979, 0.3903, 0.4994, 0.3901, 0.5003, 0.4114, 0.4995, 0.4124, 0.5012, 0.4051, 0.5019, 0.4046, 0.501, 0.3884, 0.5088, 0.3866, 0.5075, 0.392, 0.5049, 0.3931, 0.5056, 0.3836, 0.5011, 0.384, 0.4994, 0.3901, 0.5003, 0.39, 0.5013, 0.4099, 0.4979, 0.4114, 0.4995, 0.4046, 0.501, 0.4039, 0.5001, 0.3907, 0.51, 0.3884, 0.5088, 0.3931, 0.5056, 0.3943, 0.5062, 0.3836, 0.5027, 0.3836, 0.5011, 0.39, 0.5013, 0.3902, 0.5022, 0.4081, 0.4966, 0.4099, 0.4979, 0.4039, 0.5001, 0.4029, 0.4994, 0.3933, 0.5109, 0.3907, 0.51, 0.3943, 0.5062, 0.3957, 0.5067, 0.3841, 0.5044, 0.3836, 0.5027, 0.3902, 0.5022, 0.3905, 0.5032, 0.4059, 0.4954, 0.4081, 0.4966, 0.4029, 0.4994, 0.4017, 0.4987, 0.3962, 0.5115, 0.3933, 0.5109, 0.3957, 0.5067, 0.3973, 0.507, 0.3851, 0.506, 0.3841, 0.5044, 0.3905, 0.5032, 0.3912, 0.5041, 0.4035, 0.4946, 0.4059, 0.4954, 0.4017, 0.4987, 0.4004, 0.4982, 0.3993, 0.5119, 0.3962, 0.5115, 0.3973, 0.507, 0.3988, 0.5071, 0.3866, 0.5075, 0.3851, 0.506, 0.3912, 0.5041, 0.392, 0.5049, 0.4009, 0.4939, 0.4035, 0.4946, 0.4004, 0.4982, 0.399, 0.4978, 0.4026, 0.5118, 0.3993, 0.5119, 0.3988, 0.5071, 0.4004, 0.507, 0.3982, 0.4936, 0.4009, 0.4939, 0.399, 0.4978, 0.3974, 0.4975, 0.406, 0.5114, 0.4026, 0.5118, 0.4004, 0.507, 0.4018, 0.5067, 0.3955, 0.4936, 0.3982, 0.4936, 0.3974, 0.4975, 0.3959, 0.4974, 0.4091, 0.5107, 0.406, 0.5114, 0.4018, 0.5067, 0.4031, 0.5063, 0.3928, 0.4939, 0.3955, 0.4936, 0.3959, 0.4974, 0.3943, 0.4974, 0.4109, 0.5089, 0.4091, 0.5107, 0.4031, 0.5063, 0.4041, 0.5056, 0.3903, 0.4944, 0.3928, 0.4939, 0.3943, 0.4974, 0.3928, 0.4975, 0.4122, 0.507, 0.4109, 0.5089, 0.4041, 0.5056, 0.4048, 0.5048, 0.3881, 0.4953, 0.3903, 0.4944, 0.3928, 0.4975, 0.3914, 0.4977, 0.4128, 0.505, 0.4122, 0.507, 0.4048, 0.5048, 0.4052, 0.5038, 0.3863, 0.4965, 0.3881, 0.4953, 0.3914, 0.4977, 0.3908, 0.4985, 0.4129, 0.5031, 0.4128, 0.505, 0.4052, 0.5038, 0.4053, 0.5029, 0.3849, 0.4979, 0.3863, 0.4965, 0.3908, 0.4985, 0.3903, 0.4994, 0.4124, 0.5012, 0.4129, 0.5031, 0.4053, 0.5029, 0.4051, 0.5019, 0.3957, 0.5067, 0.3943, 0.5062, 0.3976, 0.5021, 0.3976, 0.5021, 0.3905, 0.5032, 0.3902, 0.5022, 0.3974, 0.5021, 0.3975, 0.5021, 0.4017, 0.4987, 0.4029, 0.4994, 0.3975, 0.5022, 0.3975, 0.5022, 0.3973, 0.507, 0.3957, 0.5067, 0.3976, 0.5021, 0.3976, 0.5021, 0.3912, 0.5041, 0.3905, 0.5032, 0.3975, 0.5021, 0.3975, 0.5021, 0.4004, 0.4982, 0.4017, 0.4987, 0.3975, 0.5022, 0.3975, 0.5021, 0.3988, 0.5071, 0.3973, 0.507, 0.3976, 0.5021, 0.3975, 0.5021, 0.392, 0.5049, 0.3912, 0.5041, 0.3975, 0.5021, 0.3976, 0.5021, 0.399, 0.4978, 0.4004, 0.4982, 0.3975, 0.5021, 0.3974, 0.5021, 0.4004, 0.507, 0.3988, 0.5071, 0.3975, 0.5021, 0.3976, 0.5022, 0.3974, 0.4975, 0.399, 0.4978, 0.3974, 0.5021, 0.3973, 0.5021, 0.4018, 0.5067, 0.4004, 0.507, 0.3976, 0.5022, 0.3976, 0.5022, 0.3959, 0.4974, 0.3974, 0.4975, 0.3973, 0.5021, 0.3973, 0.5021, 0.4031, 0.5063, 0.4018, 0.5067, 0.3976, 0.5022, 0.3976, 0.5022, 0.3943, 0.4974, 0.3959, 0.4974, 0.3973, 0.5021, 0.3972, 0.502, 0.4041, 0.5056, 0.4031, 0.5063, 0.3976, 0.5022, 0.3976, 0.5022, 0.3928, 0.4975, 0.3943, 0.4974, 0.3972, 0.502, 0.3972, 0.502, 0.4048, 0.5048, 0.4041, 0.5056, 0.3976, 0.5022, 0.3975, 0.5022, 0.3914, 0.4977, 0.3928, 0.4975, 0.3972, 0.502, 0.3971, 0.502, 0.4052, 0.5038, 0.4048, 0.5048, 0.3975, 0.5022, 0.3975, 0.5022, 0.3908, 0.4985, 0.3914, 0.4977, 0.3971, 0.502, 0.3972, 0.502, 0.4053, 0.5029, 0.4052, 0.5038, 0.3975, 0.5022, 0.3975, 0.5022, 0.3903, 0.4994, 0.3908, 0.4985, 0.3972, 0.502, 0.3973, 0.502, 0.4051, 0.5019, 0.4053, 0.5029, 0.3975, 0.5022, 0.3975, 0.5022, 0.3901, 0.5003, 0.3903, 0.4994, 0.3973, 0.502, 0.3974, 0.502, 0.4046, 0.501, 0.4051, 0.5019, 0.3975, 0.5022, 0.3975, 0.5022, 0.3931, 0.5056, 0.392, 0.5049, 0.3976, 0.5021, 0.3976, 0.5021, 0.39, 0.5013, 0.3901, 0.5003, 0.3974, 0.502, 0.3974, 0.502, 0.4039, 0.5001, 0.4046, 0.501, 0.3975, 0.5022, 0.3975, 0.5022, 0.3943, 0.5062, 0.3931, 0.5056, 0.3976, 0.5021, 0.3976, 0.5021, 0.3902, 0.5022, 0.39, 0.5013, 0.3974, 0.502, 0.3974, 0.5021, 0.4029, 0.4994, 0.4039, 0.5001, 0.3975, 0.5022, 0.3975, 0.5022, 0.4057, 0.502, 0.4074, 0.4989, 0.413, 0.4975, 0.4145, 0.4993, 0.3952, 0.503, 0.3951, 0.5033, 0.3859, 0.5045, 0.3863, 0.5027, 0.4074, 0.4989, 0.4067, 0.4986, 0.4109, 0.4962, 0.413, 0.4975, 0.3951, 0.5033, 0.3951, 0.5036, 0.3862, 0.5063, 0.3859, 0.5045, 0.4067, 0.4986, 0.4059, 0.4983, 0.4084, 0.4954, 0.4109, 0.4962, 0.3951, 0.5036, 0.3933, 0.5067, 0.3878, 0.5081, 0.3862, 0.5063, 0.4059, 0.4983, 0.4051, 0.4982, 0.4056, 0.495, 0.4084, 0.4954, 0.3933, 0.5067, 0.394, 0.507, 0.3899, 0.5094, 0.3878, 0.5081, 0.4051, 0.4982, 0.401, 0.4997, 0.4028, 0.4951, 0.4056, 0.495, 0.394, 0.507, 0.3948, 0.5072, 0.3924, 0.5103, 0.3899, 0.5094, 0.401, 0.4997, 0.4004, 0.4998, 0.4003, 0.495, 0.4028, 0.4951, 0.4017, 0.5057, 0.406, 0.5065, 0.4076, 0.5094, 0.4051, 0.5098, 0.3948, 0.5072, 0.3956, 0.5074, 0.3951, 0.5106, 0.3924, 0.5103, 0.4004, 0.4998, 0.3997, 0.4999, 0.3979, 0.4952, 0.4003, 0.495, 0.406, 0.5065, 0.4066, 0.5062, 0.4098, 0.5086, 0.4076, 0.5094, 0.3956, 0.5074, 0.3997, 0.5059, 0.3979, 0.5105, 0.3951, 0.5106, 0.3997, 0.4999, 0.3991, 0.4999, 0.3957, 0.4958, 0.3979, 0.4952, 0.4066, 0.5062, 0.4072, 0.5059, 0.4116, 0.5075, 0.4098, 0.5086, 0.3997, 0.5059, 0.4004, 0.5058, 0.4004, 0.5106, 0.3979, 0.5105, 0.3991, 0.4999, 0.3947, 0.4991, 0.3932, 0.4962, 0.3957, 0.4958, 0.4072, 0.5059, 0.4077, 0.5055, 0.4128, 0.5061, 0.4116, 0.5075, 0.4004, 0.5058, 0.401, 0.5057, 0.4028, 0.5104, 0.4004, 0.5106, 0.3947, 0.4991, 0.3941, 0.4994, 0.391, 0.497, 0.3932, 0.4962, 0.4077, 0.5055, 0.4056, 0.503, 0.4134, 0.5045, 0.4128, 0.5061, 0.401, 0.5057, 0.4017, 0.5057, 0.4051, 0.5098, 0.4028, 0.5104, 0.3941, 0.4994, 0.3935, 0.4997, 0.3892, 0.4981, 0.391, 0.497, 0.4056, 0.503, 0.4056, 0.5026, 0.4145, 0.5029, 0.4134, 0.5045, 0.3935, 0.4997, 0.3931, 0.5001, 0.388, 0.4995, 0.3892, 0.4981, 0.4056, 0.5026, 0.4056, 0.5023, 0.4149, 0.5011, 0.4145, 0.5029, 0.3931, 0.5001, 0.3952, 0.5027, 0.3874, 0.5012, 0.388, 0.4995, 0.4056, 0.5023, 0.4057, 0.502, 0.4145, 0.4993, 0.4149, 0.5011, 0.3952, 0.5027, 0.3952, 0.503, 0.3863, 0.5027, 0.3874, 0.5012, 0.4942, 0.3271, 0.5009, 0.3273, 0.5013, 0.3326, 0.493, 0.3324, 0.5183, 0.2881, 0.5122, 0.2862, 0.5152, 0.281, 0.523, 0.2833, 0.5009, 0.3273, 0.5074, 0.3266, 0.5097, 0.3319, 0.5013, 0.3326, 0.5122, 0.2862, 0.5056, 0.2852, 0.5069, 0.2797, 0.5152, 0.281, 0.5074, 0.3266, 0.5139, 0.3252, 0.5176, 0.3301, 0.5097, 0.3319, 0.5056, 0.2852, 0.4988, 0.285, 0.4983, 0.2795, 0.5069, 0.2797, 0.5139, 0.3252, 0.5196, 0.323, 0.5249, 0.3275, 0.5176, 0.3301, 0.4988, 0.285, 0.4921, 0.2856, 0.4898, 0.2802, 0.4983, 0.2795, 0.5196, 0.323, 0.5247, 0.3202, 0.5314, 0.3241, 0.5249, 0.3275, 0.4921, 0.2856, 0.4857, 0.287, 0.4817, 0.282, 0.4898, 0.2802, 0.5247, 0.3202, 0.5288, 0.3168, 0.5368, 0.3199, 0.5314, 0.3241, 0.4662, 0.303, 0.4657, 0.3072, 0.4564, 0.3075, 0.4568, 0.3021, 0.4857, 0.287, 0.4798, 0.2891, 0.4744, 0.2847, 0.4817, 0.282, 0.5288, 0.3168, 0.532, 0.3131, 0.5409, 0.3152, 0.5368, 0.3199, 0.4657, 0.3072, 0.4665, 0.3113, 0.4577, 0.3127, 0.4564, 0.3075, 0.4798, 0.2891, 0.4747, 0.2918, 0.4681, 0.2882, 0.4744, 0.2847, 0.532, 0.3131, 0.5339, 0.3091, 0.5431, 0.31, 0.5409, 0.3152, 0.4665, 0.3113, 0.4687, 0.3153, 0.4605, 0.3176, 0.4577, 0.3127, 0.4747, 0.2918, 0.4706, 0.2951, 0.463, 0.2923, 0.4681, 0.2882, 0.5339, 0.3091, 0.5344, 0.305, 0.5435, 0.3047, 0.5431, 0.31, 0.4687, 0.3153, 0.4721, 0.3188, 0.4649, 0.3221, 0.4605, 0.3176, 0.4706, 0.2951, 0.4678, 0.2989, 0.4592, 0.297, 0.463, 0.2923, 0.5344, 0.305, 0.5336, 0.3009, 0.5423, 0.2996, 0.5435, 0.3047, 0.4721, 0.3188, 0.4765, 0.3219, 0.4705, 0.3259, 0.4649, 0.3221, 0.4678, 0.2989, 0.4662, 0.303, 0.4568, 0.3021, 0.4592, 0.297, 0.5336, 0.3009, 0.5314, 0.297, 0.5395, 0.2947, 0.5423, 0.2996, 0.4765, 0.3219, 0.4818, 0.3243, 0.4773, 0.329, 0.4705, 0.3259, 0.5314, 0.297, 0.5281, 0.2935, 0.5352, 0.2903, 0.5395, 0.2947, 0.4818, 0.3243, 0.4878, 0.3261, 0.4849, 0.3312, 0.4773, 0.329, 0.5281, 0.2935, 0.5237, 0.2904, 0.5296, 0.2865, 0.5352, 0.2903, 0.4878, 0.3261, 0.4942, 0.3271, 0.493, 0.3324, 0.4849, 0.3312, 0.5237, 0.2904, 0.5183, 0.2881, 0.523, 0.2833, 0.5296, 0.2865, 0.401, 0.4997, 0.4051, 0.4982, 0.4029, 0.4999, 0.401, 0.5014, 0.394, 0.507, 0.3933, 0.5067, 0.3957, 0.5047, 0.3963, 0.5051, 0.4051, 0.4982, 0.4059, 0.4983, 0.4037, 0.5001, 0.4029, 0.4999, 0.3933, 0.5067, 0.3951, 0.5036, 0.3979, 0.5034, 0.3957, 0.5047, 0.4059, 0.4983, 0.4067, 0.4986, 0.4044, 0.5005, 0.4037, 0.5001, 0.3951, 0.5036, 0.3951, 0.5033, 0.3978, 0.5031, 0.3979, 0.5034, 0.4067, 0.4986, 0.4074, 0.4989, 0.405, 0.5008, 0.4044, 0.5005, 0.3951, 0.5033, 0.3952, 0.503, 0.3978, 0.5029, 0.3978, 0.5031, 0.4074, 0.4989, 0.4057, 0.502, 0.4029, 0.5022, 0.405, 0.5008, 0.3952, 0.503, 0.3952, 0.5027, 0.3978, 0.5026, 0.3978, 0.5029, 0.4057, 0.502, 0.4056, 0.5023, 0.4029, 0.5025, 0.4029, 0.5022, 0.3952, 0.5027, 0.3931, 0.5001, 0.3955, 0.5015, 0.3978, 0.5026, 0.4056, 0.5023, 0.4056, 0.5026, 0.4029, 0.5027, 0.4029, 0.5025, 0.3931, 0.5001, 0.3935, 0.4997, 0.396, 0.5011, 0.3955, 0.5015, 0.4056, 0.5026, 0.4056, 0.503, 0.4029, 0.503, 0.4029, 0.5027, 0.3935, 0.4997, 0.3941, 0.4994, 0.3966, 0.5007, 0.396, 0.5011, 0.4017, 0.5057, 0.401, 0.5057, 0.4007, 0.5042, 0.4012, 0.5041, 0.4056, 0.503, 0.4077, 0.5055, 0.4052, 0.5041, 0.4029, 0.503, 0.3941, 0.4994, 0.3947, 0.4991, 0.3973, 0.5003, 0.3966, 0.5007, 0.401, 0.5057, 0.4004, 0.5058, 0.4002, 0.5042, 0.4007, 0.5042, 0.4077, 0.5055, 0.4072, 0.5059, 0.4047, 0.5045, 0.4052, 0.5041, 0.3947, 0.4991, 0.3991, 0.4999, 0.3996, 0.5015, 0.3973, 0.5003, 0.4004, 0.5058, 0.3997, 0.5059, 0.3998, 0.5042, 0.4002, 0.5042, 0.4072, 0.5059, 0.4066, 0.5062, 0.4041, 0.5049, 0.4047, 0.5045, 0.3991, 0.4999, 0.3997, 0.4999, 0.4, 0.5014, 0.3996, 0.5015, 0.3997, 0.5059, 0.3956, 0.5074, 0.3978, 0.5057, 0.3998, 0.5042, 0.4066, 0.5062, 0.406, 0.5065, 0.4034, 0.5053, 0.4041, 0.5049, 0.3997, 0.4999, 0.4004, 0.4998, 0.4005, 0.5014, 0.4, 0.5014, 0.3956, 0.5074, 0.3948, 0.5072, 0.397, 0.5054, 0.3978, 0.5057, 0.406, 0.5065, 0.4017, 0.5057, 0.4012, 0.5041, 0.4034, 0.5053, 0.4004, 0.4998, 0.401, 0.4997, 0.401, 0.5014, 0.4005, 0.5014, 0.3948, 0.5072, 0.394, 0.507, 0.3963, 0.5051, 0.397, 0.5054, 0.4011, 0.5039, 0.4015, 0.5038, 0.4034, 0.5053, 0.4012, 0.5041, 0.4015, 0.5038, 0.4018, 0.5036, 0.4041, 0.5049, 0.4034, 0.5053, 0.4018, 0.5036, 0.4022, 0.5034, 0.4047, 0.5045, 0.4041, 0.5049, 0.4022, 0.5034, 0.4024, 0.5032, 0.4052, 0.5041, 0.4047, 0.5045, 0.4024, 0.5032, 0.4026, 0.503, 0.4029, 0.503, 0.4052, 0.5041, 0.4026, 0.503, 0.4026, 0.5027, 0.4029, 0.5027, 0.4029, 0.503, 0.4026, 0.5027, 0.4026, 0.5025, 0.4029, 0.5025, 0.4029, 0.5027, 0.4026, 0.5025, 0.4025, 0.5023, 0.4029, 0.5022, 0.4029, 0.5025, 0.4025, 0.5023, 0.4023, 0.5021, 0.405, 0.5008, 0.4029, 0.5022, 0.4023, 0.5021, 0.402, 0.5019, 0.4044, 0.5005, 0.405, 0.5008, 0.402, 0.5019, 0.4017, 0.5018, 0.4037, 0.5001, 0.4044, 0.5005, 0.4017, 0.5018, 0.4013, 0.5016, 0.4029, 0.4999, 0.4037, 0.5001, 0.4013, 0.5016, 0.4009, 0.5016, 0.401, 0.5014, 0.4029, 0.4999, 0.4009, 0.5016, 0.4005, 0.5016, 0.4005, 0.5014, 0.401, 0.5014, 0.4005, 0.5016, 0.4001, 0.5016, 0.4, 0.5014, 0.4005, 0.5014, 0.4001, 0.5016, 0.3997, 0.5017, 0.3996, 0.5015, 0.4, 0.5014, 0.3997, 0.5017, 0.3993, 0.5018, 0.3973, 0.5003, 0.3996, 0.5015, 0.3993, 0.5018, 0.3989, 0.502, 0.3966, 0.5007, 0.3973, 0.5003, 0.3989, 0.502, 0.3986, 0.5022, 0.396, 0.5011, 0.3966, 0.5007, 0.3986, 0.5022, 0.3983, 0.5024, 0.3955, 0.5015, 0.396, 0.5011, 0.3983, 0.5024, 0.3982, 0.5026, 0.3978, 0.5026, 0.3955, 0.5015, 0.3982, 0.5026, 0.3981, 0.5029, 0.3978, 0.5029, 0.3978, 0.5026, 0.3981, 0.5029, 0.3981, 0.5031, 0.3978, 0.5031, 0.3978, 0.5029, 0.3981, 0.5031, 0.3982, 0.5033, 0.3979, 0.5034, 0.3978, 0.5031, 0.3982, 0.5033, 0.3984, 0.5035, 0.3957, 0.5047, 0.3979, 0.5034, 0.3984, 0.5035, 0.3987, 0.5037, 0.3963, 0.5051, 0.3957, 0.5047, 0.3987, 0.5037, 0.399, 0.5038, 0.397, 0.5054, 0.3963, 0.5051, 0.399, 0.5038, 0.3994, 0.504, 0.3978, 0.5057, 0.397, 0.5054, 0.3994, 0.504, 0.3998, 0.504, 0.3998, 0.5042, 0.3978, 0.5057, 0.3998, 0.504, 0.4002, 0.504, 0.4002, 0.5042, 0.3998, 0.5042, 0.4002, 0.504, 0.4007, 0.504, 0.4007, 0.5042, 0.4002, 0.5042, 0.4007, 0.504, 0.4011, 0.5039, 0.4012, 0.5041, 0.4007, 0.5042, 0.3998, 0.504, 0.3994, 0.504, 0.3995, 0.5038, 0.3999, 0.5039, 0.402, 0.5019, 0.4023, 0.5021, 0.4021, 0.5022, 0.4019, 0.502, 0.3994, 0.504, 0.399, 0.5038, 0.3992, 0.5037, 0.3995, 0.5038, 0.4023, 0.5021, 0.4025, 0.5023, 0.4023, 0.5023, 0.4021, 0.5022, 0.399, 0.5038, 0.3987, 0.5037, 0.3989, 0.5036, 0.3992, 0.5037, 0.4025, 0.5023, 0.4026, 0.5025, 0.4024, 0.5025, 0.4023, 0.5023, 0.3987, 0.5037, 0.3984, 0.5035, 0.3986, 0.5034, 0.3989, 0.5036, 0.4026, 0.5025, 0.4026, 0.5027, 0.4024, 0.5027, 0.4024, 0.5025, 0.3984, 0.5035, 0.3982, 0.5033, 0.3984, 0.5032, 0.3986, 0.5034, 0.4026, 0.5027, 0.4026, 0.503, 0.4023, 0.5029, 0.4024, 0.5027, 0.3982, 0.5033, 0.3981, 0.5031, 0.3984, 0.5031, 0.3984, 0.5032, 0.4026, 0.503, 0.4024, 0.5032, 0.4022, 0.5031, 0.4023, 0.5029, 0.3981, 0.5031, 0.3981, 0.5029, 0.3983, 0.5029, 0.3984, 0.5031, 0.4024, 0.5032, 0.4022, 0.5034, 0.402, 0.5033, 0.4022, 0.5031, 0.3981, 0.5029, 0.3982, 0.5026, 0.3984, 0.5027, 0.3983, 0.5029, 0.4022, 0.5034, 0.4018, 0.5036, 0.4017, 0.5035, 0.402, 0.5033, 0.3997, 0.5017, 0.4001, 0.5016, 0.4001, 0.5017, 0.3998, 0.5018, 0.3982, 0.5026, 0.3983, 0.5024, 0.3986, 0.5025, 0.3984, 0.5027, 0.4018, 0.5036, 0.4015, 0.5038, 0.4013, 0.5037, 0.4017, 0.5035, 0.4001, 0.5016, 0.4005, 0.5016, 0.4005, 0.5017, 0.4001, 0.5017, 0.3983, 0.5024, 0.3986, 0.5022, 0.3988, 0.5023, 0.3986, 0.5025, 0.4015, 0.5038, 0.4011, 0.5039, 0.401, 0.5038, 0.4013, 0.5037, 0.4005, 0.5016, 0.4009, 0.5016, 0.4009, 0.5017, 0.4005, 0.5017, 0.3986, 0.5022, 0.3989, 0.502, 0.3991, 0.5021, 0.3988, 0.5023, 0.4011, 0.5039, 0.4007, 0.504, 0.4006, 0.5039, 0.401, 0.5038, 0.4009, 0.5016, 0.4013, 0.5016, 0.4012, 0.5018, 0.4009, 0.5017, 0.3989, 0.502, 0.3993, 0.5018, 0.3994, 0.5019, 0.3991, 0.5021, 0.4007, 0.504, 0.4002, 0.504, 0.4002, 0.5039, 0.4006, 0.5039, 0.4013, 0.5016, 0.4017, 0.5018, 0.4016, 0.5019, 0.4012, 0.5018, 0.3993, 0.5018, 0.3997, 0.5017, 0.3998, 0.5018, 0.3994, 0.5019, 0.4002, 0.504, 0.3998, 0.504, 0.3999, 0.5039, 0.4002, 0.5039, 0.4017, 0.5018, 0.402, 0.5019, 0.4019, 0.502, 0.4016, 0.5019, 0.3989, 0.5036, 0.3986, 0.5034, 0.4003, 0.5028, 0.4004, 0.5028, 0.4024, 0.5025, 0.4024, 0.5027, 0.4004, 0.5028, 0.4004, 0.5028, 0.3986, 0.5034, 0.3984, 0.5032, 0.4003, 0.5028, 0.4003, 0.5028, 0.4024, 0.5027, 0.4023, 0.5029, 0.4004, 0.5028, 0.4004, 0.5028, 0.3984, 0.5032, 0.3984, 0.5031, 0.4003, 0.5028, 0.4003, 0.5028, 0.4023, 0.5029, 0.4022, 0.5031, 0.4003, 0.5027, 0.4004, 0.5028, 0.3984, 0.5031, 0.3983, 0.5029, 0.4004, 0.5028, 0.4003, 0.5028, 0.4022, 0.5031, 0.402, 0.5033, 0.4003, 0.5027, 0.4003, 0.5027, 0.3983, 0.5029, 0.3984, 0.5027, 0.4004, 0.5028, 0.4004, 0.5028, 0.402, 0.5033, 0.4017, 0.5035, 0.4003, 0.5027, 0.4003, 0.5027, 0.3998, 0.5018, 0.4001, 0.5017, 0.4004, 0.5028, 0.4004, 0.5029, 0.3984, 0.5027, 0.3986, 0.5025, 0.4004, 0.5029, 0.4004, 0.5028, 0.4017, 0.5035, 0.4013, 0.5037, 0.4003, 0.5027, 0.4003, 0.5027, 0.4001, 0.5017, 0.4005, 0.5017, 0.4004, 0.5028, 0.4004, 0.5028, 0.3986, 0.5025, 0.3988, 0.5023, 0.4004, 0.5029, 0.4004, 0.5029, 0.4013, 0.5037, 0.401, 0.5038, 0.4003, 0.5027, 0.4003, 0.5027, 0.4005, 0.5017, 0.4009, 0.5017, 0.4004, 0.5028, 0.4004, 0.5028, 0.3988, 0.5023, 0.3991, 0.5021, 0.4004, 0.5029, 0.4004, 0.5029, 0.401, 0.5038, 0.4006, 0.5039, 0.4003, 0.5027, 0.4003, 0.5027, 0.4009, 0.5017, 0.4012, 0.5018, 0.4004, 0.5028, 0.4004, 0.5028, 0.3991, 0.5021, 0.3994, 0.5019, 0.4004, 0.5029, 0.4004, 0.5029, 0.4006, 0.5039, 0.4002, 0.5039, 0.4003, 0.5027, 0.4003, 0.5027, 0.4012, 0.5018, 0.4016, 0.5019, 0.4004, 0.5028, 0.4004, 0.5028, 0.3994, 0.5019, 0.3998, 0.5018, 0.4004, 0.5029, 0.4004, 0.5029, 0.4002, 0.5039, 0.3999, 0.5039, 0.4003, 0.5027, 0.4003, 0.5027, 0.4016, 0.5019, 0.4019, 0.502, 0.4004, 0.5028, 0.4004, 0.5028, 0.3999, 0.5039, 0.3995, 0.5038, 0.4003, 0.5028, 0.4003, 0.5027, 0.4019, 0.502, 0.4021, 0.5022, 0.4004, 0.5028, 0.4004, 0.5028, 0.3995, 0.5038, 0.3992, 0.5037, 0.4003, 0.5028, 0.4003, 0.5028, 0.4021, 0.5022, 0.4023, 0.5023, 0.4004, 0.5028, 0.4004, 0.5028, 0.3992, 0.5037, 0.3989, 0.5036, 0.4004, 0.5028, 0.4003, 0.5028, 0.4023, 0.5023, 0.4024, 0.5025, 0.4004, 0.5028, 0.4004, 0.5028, 0.413, 0.5011, 0.4135, 0.5031, 0.4129, 0.5031, 0.4124, 0.5012, 0.3845, 0.4977, 0.386, 0.4963, 0.3863, 0.4965, 0.3849, 0.4979, 0.4135, 0.5031, 0.4135, 0.5051, 0.4128, 0.505, 0.4129, 0.5031, 0.386, 0.4963, 0.3878, 0.4951, 0.3881, 0.4953, 0.3863, 0.4965, 0.4135, 0.5051, 0.4128, 0.5072, 0.4122, 0.507, 0.4128, 0.505, 0.3878, 0.4951, 0.3901, 0.4942, 0.3903, 0.4944, 0.3881, 0.4953, 0.4128, 0.5072, 0.4115, 0.5092, 0.4109, 0.5089, 0.4122, 0.507, 0.3901, 0.4942, 0.3927, 0.4936, 0.3928, 0.4939, 0.3903, 0.4944, 0.4115, 0.5092, 0.4096, 0.511, 0.4091, 0.5107, 0.4109, 0.5089, 0.3927, 0.4936, 0.3955, 0.4933, 0.3955, 0.4936, 0.3928, 0.4939, 0.4096, 0.511, 0.4063, 0.5118, 0.406, 0.5114, 0.4091, 0.5107, 0.3955, 0.4933, 0.3983, 0.4933, 0.3982, 0.4936, 0.3955, 0.4936, 0.4063, 0.5118, 0.4028, 0.5122, 0.4026, 0.5118, 0.406, 0.5114, 0.3983, 0.4933, 0.4011, 0.4936, 0.4009, 0.4939, 0.3982, 0.4936, 0.4028, 0.5122, 0.3994, 0.5123, 0.3993, 0.5119, 0.4026, 0.5118, 0.4011, 0.4936, 0.4038, 0.4943, 0.4035, 0.4946, 0.4009, 0.4939, 0.3861, 0.5077, 0.3846, 0.5062, 0.3851, 0.506, 0.3866, 0.5075, 0.3994, 0.5123, 0.3961, 0.5119, 0.3962, 0.5115, 0.3993, 0.5119, 0.4038, 0.4943, 0.4063, 0.4952, 0.4059, 0.4954, 0.4035, 0.4946, 0.3846, 0.5062, 0.3836, 0.5045, 0.3841, 0.5044, 0.3851, 0.506, 0.3961, 0.5119, 0.3931, 0.5112, 0.3933, 0.5109, 0.3962, 0.5115, 0.4063, 0.4952, 0.4085, 0.4963, 0.4081, 0.4966, 0.4059, 0.4954, 0.3836, 0.5045, 0.3831, 0.5028, 0.3836, 0.5027, 0.3841, 0.5044, 0.3931, 0.5112, 0.3904, 0.5103, 0.3907, 0.51, 0.3933, 0.5109, 0.4085, 0.4963, 0.4104, 0.4978, 0.4099, 0.4979, 0.4081, 0.4966, 0.3831, 0.5028, 0.383, 0.501, 0.3836, 0.5011, 0.3836, 0.5027, 0.3904, 0.5103, 0.3881, 0.5091, 0.3884, 0.5088, 0.3907, 0.51, 0.4104, 0.4978, 0.4119, 0.4994, 0.4114, 0.4995, 0.4099, 0.4979, 0.383, 0.501, 0.3835, 0.4993, 0.384, 0.4994, 0.3836, 0.5011, 0.3881, 0.5091, 0.3861, 0.5077, 0.3866, 0.5075, 0.3884, 0.5088, 0.4119, 0.4994, 0.413, 0.5011, 0.4124, 0.5012, 0.4114, 0.4995, 0.3835, 0.4993, 0.3845, 0.4977, 0.3849, 0.4979, 0.384, 0.4994, 0.3833, 0.4993, 0.3843, 0.4977, 0.3845, 0.4977, 0.3835, 0.4993, 0.4121, 0.4993, 0.4132, 0.5011, 0.413, 0.5011, 0.4119, 0.4994, 0.3879, 0.5092, 0.386, 0.5078, 0.3861, 0.5077, 0.3881, 0.5091, 0.3828, 0.501, 0.3833, 0.4993, 0.3835, 0.4993, 0.383, 0.501, 0.4106, 0.4977, 0.4121, 0.4993, 0.4119, 0.4994, 0.4104, 0.4978, 0.3903, 0.5104, 0.3879, 0.5092, 0.3881, 0.5091, 0.3904, 0.5103, 0.3829, 0.5028, 0.3828, 0.501, 0.383, 0.501, 0.3831, 0.5028, 0.4087, 0.4963, 0.4106, 0.4977, 0.4104, 0.4978, 0.4085, 0.4963, 0.393, 0.5114, 0.3903, 0.5104, 0.3904, 0.5103, 0.3931, 0.5112, 0.3834, 0.5045, 0.3829, 0.5028, 0.3831, 0.5028, 0.3836, 0.5045, 0.4064, 0.4951, 0.4087, 0.4963, 0.4085, 0.4963, 0.4063, 0.4952, 0.3961, 0.5121, 0.393, 0.5114, 0.3931, 0.5112, 0.3961, 0.5119, 0.3845, 0.5062, 0.3834, 0.5045, 0.3836, 0.5045, 0.3846, 0.5062, 0.4039, 0.4942, 0.4064, 0.4951, 0.4063, 0.4952, 0.4038, 0.4943, 0.3994, 0.5124, 0.3961, 0.5121, 0.3961, 0.5119, 0.3994, 0.5123, 0.386, 0.5078, 0.3845, 0.5062, 0.3846, 0.5062, 0.3861, 0.5077, 0.4012, 0.4935, 0.4039, 0.4942, 0.4038, 0.4943, 0.4011, 0.4936, 0.4029, 0.5124, 0.3994, 0.5124, 0.3994, 0.5123, 0.4028, 0.5122, 0.3983, 0.4932, 0.4012, 0.4935, 0.4011, 0.4936, 0.3983, 0.4933, 0.4064, 0.512, 0.4029, 0.5124, 0.4028, 0.5122, 0.4063, 0.5118, 0.3955, 0.4932, 0.3983, 0.4932, 0.3983, 0.4933, 0.3955, 0.4933, 0.4098, 0.5112, 0.4064, 0.512, 0.4063, 0.5118, 0.4096, 0.511, 0.3927, 0.4935, 0.3955, 0.4932, 0.3955, 0.4933, 0.3927, 0.4936, 0.4117, 0.5093, 0.4098, 0.5112, 0.4096, 0.511, 0.4115, 0.5092, 0.3901, 0.4941, 0.3927, 0.4935, 0.3927, 0.4936, 0.3901, 0.4942, 0.413, 0.5072, 0.4117, 0.5093, 0.4115, 0.5092, 0.4128, 0.5072, 0.3877, 0.495, 0.3901, 0.4941, 0.3901, 0.4942, 0.3878, 0.4951, 0.4137, 0.5051, 0.413, 0.5072, 0.4128, 0.5072, 0.4135, 0.5051, 0.3858, 0.4962, 0.3877, 0.495, 0.3878, 0.4951, 0.386, 0.4963, 0.4137, 0.5031, 0.4137, 0.5051, 0.4135, 0.5051, 0.4135, 0.5031, 0.3843, 0.4977, 0.3858, 0.4962, 0.386, 0.4963, 0.3845, 0.4977, 0.4132, 0.5011, 0.4137, 0.5031, 0.4135, 0.5031, 0.413, 0.5011])
me_circle.materials.append(mat_material_001)
me_circle.update()

# ---- objects
ob_circle = bpy.data.objects.new('Circle', me_circle)

# ---- transforms, parenting, visibility, modifiers, constraints
ob_circle.location = (0.0, 0.0, 0.0)
ob_circle.scale = (0.42, 0.42, 0.42)
_m = ob_circle.modifiers.new('Subdivision', 'SUBSURF')

# ---- collection membership
col_collection.objects.link(ob_circle)

# ---- scene / render settings (as saved in the file)
scene.frame_start = 1; scene.frame_end = 250; scene.frame_set(38)
scene.render.engine = 'BLENDER_EEVEE_NEXT'
scene.cycles.sampling_pattern = 'TABULATED_SOBOL'
scene.view_settings.view_transform = 'Filmic'
bpy.context.view_layer.update()

# ---- added for rendering (the .blend has no active camera and no usable light): camera, sun
cam_auto = bpy.data.cameras.new('AutoCamera')
cam_auto.lens = 50.0
cam_auto.sensor_width = 36.0
cam_auto.clip_end = 1000.0
ob_auto_camera = bpy.data.objects.new('AutoCamera', cam_auto)
scene.collection.objects.link(ob_auto_camera)
ob_auto_camera.location = (1.93736, -2.54943, 3.18685)
ob_auto_camera.rotation_euler = (1.09748, -7.21219e-08, 0.694738)
scene.camera = ob_auto_camera
light_auto_sun = bpy.data.lights.new('AutoSun', 'SUN')
light_auto_sun.energy = 3.0
light_auto_sun.angle = 0.0523599
ob_auto_sun = bpy.data.objects.new('AutoSun', light_auto_sun)
scene.collection.objects.link(ob_auto_sun)
ob_auto_sun.rotation_euler = (0.872665, 0.174533, 0.523599)
bpy.context.view_layer.update()
